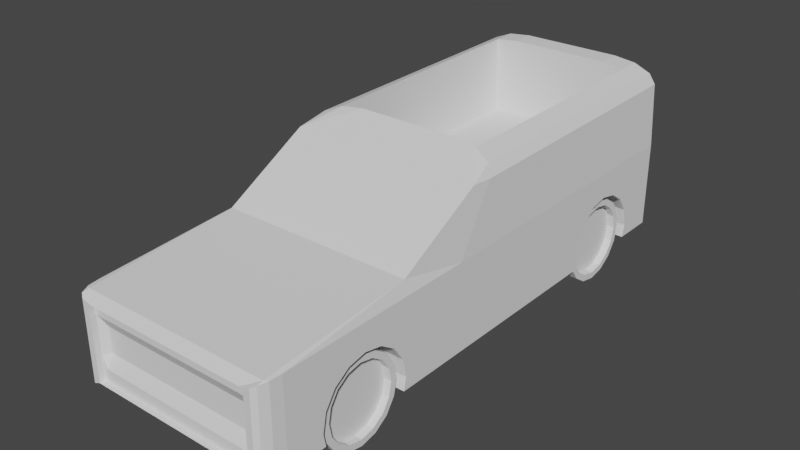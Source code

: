 # Source: car02.blend  (saved by Blender 3.1.7; exported with 4.5.12 LTS)
import bpy
from mathutils import Matrix  # noqa: F401  (used for matrix-valued properties, if any)

bpy.ops.wm.read_factory_settings(use_empty=True)
scene = bpy.context.scene
scene.name = 'Scene'

# ---- collections
col_collection = bpy.data.collections.new('Collection'); scene.collection.children.link(col_collection)

# ---- world
world_world = bpy.data.worlds.new('World'); scene.world = world_world
world_world.use_nodes = True; world_world.node_tree.nodes.clear()
_N = world_world.node_tree.nodes; _L = world_world.node_tree.links
n0 = _N.new('ShaderNodeOutputWorld'); n0.name = 'World Output'; n0.location = (300, 300)
n1 = _N.new('ShaderNodeBackground'); n1.name = 'Background'; n1.location = (10, 300)
n1.inputs[0].default_value = (0.05088, 0.05088, 0.05088, 1.0)
_L.new(n1.outputs[0], n0.inputs[0])
n0.is_active_output = True
world_world.color = (0.05088, 0.05088, 0.05088)
world_world.use_sun_shadow = False
world_world.sun_shadow_jitter_overblur = 0.0

# ---- meshes
me_cube_002 = bpy.data.meshes.new('Cube.002')
me_cube_002.from_pydata([(0.5984, 0.8533, -0.7094), (0.5984, -0.4228, -0.7094), (-1.0, 1.0, -1.0), (-0.6247, 0.8533, -0.7094), (-0.6247, -0.4228, -0.7094), (-1.0, 1.0, 1.0), (1.0, 1.0, -1.0), (1.0, 1.0, 1.0), (-0.8489, -1.0, -0.8489), (-0.8489, -1.0, 0.8489), (0.8489, -1.0, 0.8489), (0.8489, -1.0, -0.8489), (-1.0, 1.0, 0.6667), (-1.0, 1.0, 0.3333), (-1.0, 1.0, -2.98e-08), (-1.0, 1.0, -0.3333), (-1.0, 1.0, -0.6667), (1.0, 1.0, 0.6667), (0.5984, -0.7761, -0.7094), (1.0, 1.0, 0.3333), (0.5984, 0.5, -0.7094), (0.5984, -0.7627, -0.2869), (1.0, 1.0, -2.98e-08), (0.5984, -0.7244, 0.07123), (-0.6247, 0.5, -0.7094), (0.5984, 0.5135, -0.2869), (0.5984, -0.6671, 0.3105), (1.0, 1.0, -0.3333), (1.0, 1.0, -0.6667), (0.5984, -0.5995, 0.3946), (0.5984, 0.5518, 0.07123), (-0.6247, 0.5135, -0.2869), (-0.6247, -0.7761, -0.7094), (0.5984, -0.5319, 0.3105), (0.5984, 0.6091, 0.3105), (0.5984, -0.4746, 0.07123), (-0.8489, -1.0, -0.566), (-0.6247, 0.5518, 0.07123), (0.5984, -0.4363, -0.2869), (0.5984, 0.6767, 0.3946), (-0.6247, -0.7627, -0.2869), (-0.8489, -1.0, -0.283), (0.5984, 0.7443, 0.3105), (-0.8489, -1.0, 0.0), (-0.6247, 0.6091, 0.3105), (0.5984, 0.8016, 0.07123), (-0.8489, -1.0, 0.283), (-0.6247, -0.7244, 0.07123), (0.5984, 0.8399, -0.2869), (-0.6247, 0.6767, 0.3946), (-0.8489, -1.0, 0.566), (0.8489, -1.0, 0.566), (-0.6247, 0.7443, 0.3105), (-0.6247, -0.6671, 0.3105), (0.8489, -1.0, 0.283), (-0.6247, 0.8016, 0.07123), (0.8489, -1.0, 0.0), (-0.6247, 0.8399, -0.2869), (-0.6247, -0.5995, 0.3946), (0.8489, -1.0, -0.283), (0.8489, -1.0, -0.566), (-0.6247, -0.5319, 0.3105), (-0.8489, -0.9785, 0.566), (-0.6247, -0.4746, 0.07123), (-0.8489, -0.9785, 0.8489), (0.8489, -0.9785, -0.566), (0.8489, -0.9785, -0.8489), (-0.6247, -0.4363, -0.2869), (-0.8489, -0.9785, -0.8489), (0.8489, -0.9785, 0.8489), (-0.8489, -0.9785, -0.566), (-0.8489, -0.9785, -0.283), (-0.8489, -0.9785, 0.0), (-0.8489, -0.9785, 0.283), (0.8489, -0.9785, 0.566), (0.8489, -0.9785, 0.283), (0.8489, -0.9785, 0.0), (0.8489, -0.9785, -0.283), (-0.9445, 1.0, -1.0), (-0.9445, -0.9721, -1.0), (-0.9445, -0.9658, 1.0), (-0.8018, -1.0, -0.8489), (-0.8018, -1.0, 0.8489), (-0.9445, 1.0, -0.6667), (-0.9445, 1.0, -0.3333), (-0.9445, 1.0, -2.98e-08), (-0.9445, 1.0, 0.3333), (-0.9445, 1.0, 0.6667), (-0.8018, -0.9785, -0.8489), (-0.8018, -0.9785, 0.8489), (-0.8018, -0.9785, -0.566), (-0.8018, -0.9548, -0.283), (-0.8018, -0.9548, 0.0), (-0.8018, -0.9548, 0.283), (-0.8018, -0.9785, 0.566), (0.9585, -0.9721, -1.0), (0.8137, -1.0, -0.8489), (0.9585, 1.0, -0.6667), (0.9585, 1.0, -0.3333), (0.9585, 1.0, -2.98e-08), (0.9585, 1.0, 0.3333), (0.9585, 1.0, 0.6667), (0.8137, -0.9785, -0.8489), (0.9585, 1.0, -1.0), (0.9585, -0.9658, 1.0), (0.8137, -1.0, 0.8489), (0.8137, -0.9785, 0.8489), (0.8137, -0.9785, -0.566), (0.8137, -0.9548, -0.283), (0.8137, -0.9548, 0.0), (0.8137, -0.9548, 0.283), (0.8137, -0.9785, 0.566), (-1.0, -0.412, -1.0), (-1.0, -0.412, 1.0), (1.0, -0.412, -1.0), (1.0, -0.412, 1.0), (1.0, -0.412, -0.6667), (1.0, -0.412, -0.3333), (1.0, -0.412, -2.98e-08), (1.0, -0.412, 0.3333), (1.0, -0.412, 0.6667), (-1.0, -0.412, -0.6667), (-1.0, -0.412, -0.3333), (-1.0, -0.412, 1.228e-08), (-1.0, -0.412, 0.3333), (-1.0, -0.412, 0.6667), (-0.9445, -0.412, 1.288), (-0.9445, -0.412, -1.0), (0.9585, -0.412, 1.288), (0.9585, -0.412, -1.0), (-1.0, -0.164, 1.0), (1.0, -0.164, -1.0), (-1.0, -0.164, -0.6667), (-1.0, -0.164, -0.3333), (-1.0, -0.164, 4.888e-09), (-1.0, -0.164, 0.3333), (-1.0, -0.164, 0.6667), (-1.0, -0.164, -1.0), (1.0, -0.164, 1.0), (1.0, -0.164, -0.6667), (1.0, -0.164, -0.3333), (1.0, -0.164, -2.98e-08), (1.0, -0.164, 0.3333), (1.0, -0.164, 0.6667), (-0.9445, -0.164, -1.0), (0.9585, -0.164, -1.0), (-0.9576, 1.0, 2.466), (-0.4939, 1.0, 2.918), (-0.9445, 1.0, 2.468), (-0.8907, 1.0, 2.692), (-0.721, 1.0, 2.858), (0.5079, 1.0, 2.918), (0.9683, 1.0, 2.466), (0.9585, 1.0, 2.468), (0.7345, 1.0, 2.858), (0.903, 1.0, 2.692), (-0.4939, 0.03362, 2.831), (-0.9583, -0.01566, 2.375), (-0.9445, -0.09135, 2.398), (-0.7211, 0.02702, 2.77), (-0.891, 0.008978, 2.603), (0.9688, -0.01567, 2.374), (0.5079, 0.03362, 2.831), (0.9585, -0.09135, 2.398), (0.9033, 0.008973, 2.603), (0.7346, 0.02702, 2.77), (-1.0, 0.8977, 1.0), (1.0, 0.8977, -1.0), (-1.0, 0.8977, -0.6667), (-1.0, 0.8977, -0.3333), (-1.0, 0.8977, -2.675e-08), (-1.0, 0.8977, 0.3333), (-1.0, 0.8977, 0.6667), (-1.0, 0.8977, -1.0), (1.0, 0.8977, 1.0), (1.0, 0.8977, -0.6667), (1.0, 0.8977, -0.3333), (1.0, 0.8977, -2.98e-08), (1.0, 0.8977, 0.3333), (1.0, 0.8977, 0.6667), (-0.9445, 0.8977, -1.0), (0.9585, 0.8977, -1.0), (-0.9576, 0.9107, 2.458), (-0.8907, 0.9129, 2.684), (-0.721, 0.9145, 2.85), (-0.4939, 0.9151, 2.911), (0.5079, 0.9151, 2.911), (0.7345, 0.9145, 2.85), (0.903, 0.9129, 2.684), (0.9683, 0.9107, 2.458), (-0.494, -0.2507, 1.032), (-0.7211, 0.03117, 0.971), (0.7345, 0.03117, 0.971), (0.5079, -0.2507, 1.032), (0.5079, 0.9192, 1.112), (-0.721, 0.9186, 1.051), (-0.494, 0.9192, 1.112), (0.7345, 0.9186, 1.051), (-0.913, -1.0, -0.913), (-1.0, -0.913, -1.0), (-0.9445, -0.9776, -1.0), (-0.9565, -0.9883, -0.9565), (-0.9883, -0.9565, -0.9883), (-1.0, -0.913, 1.0), (-0.913, -1.0, 0.913), (-0.9445, -0.9658, 1.0), (-0.9883, -0.9565, 0.9883), (-0.9565, -0.9883, 0.9565), (1.0, -0.913, -1.0), (0.913, -1.0, -0.913), (0.9585, -0.9776, -1.0), (0.9883, -0.9565, -0.9883), (0.9565, -0.9883, -0.9565), (0.913, -1.0, 0.913), (1.0, -0.913, 1.0), (0.9585, -0.9658, 1.0), (0.9565, -0.9883, 0.9565), (0.9883, -0.9565, 0.9883), (-0.913, -1.0, -0.6086), (-1.0, -0.913, -0.6667), (-0.9565, -0.9883, -0.6377), (-0.9883, -0.9565, -0.6589), (-0.913, -1.0, -0.3043), (-1.0, -0.913, -0.3333), (-0.9565, -0.9883, -0.3188), (-0.9883, -0.9565, -0.3294), (-0.913, -1.0, 1.263e-08), (-1.0, -0.913, 2.721e-08), (-0.9565, -0.9883, 2.087e-08), (-0.9883, -0.9565, 2.621e-08), (-0.913, -1.0, 0.3043), (-1.0, -0.913, 0.3333), (-0.9565, -0.9883, 0.3188), (-0.9883, -0.9565, 0.3294), (-1.0, -0.913, 0.6667), (-0.913, -1.0, 0.6086), (-0.9883, -0.9565, 0.6589), (-0.9565, -0.9883, 0.6377), (0.913, -1.0, 0.6086), (1.0, -0.913, 0.6667), (0.9565, -0.9883, 0.6377), (0.9883, -0.9565, 0.6589), (0.913, -1.0, 0.3043), (1.0, -0.913, 0.3333), (0.9565, -0.9883, 0.3188), (0.9883, -0.9565, 0.3294), (0.913, -1.0, -1.263e-08), (1.0, -0.913, -2.98e-08), (0.9565, -0.9883, -2.122e-08), (0.9883, -0.9565, -2.75e-08), (0.913, -1.0, -0.3043), (1.0, -0.913, -0.3333), (0.9565, -0.9883, -0.3188), (0.9883, -0.9565, -0.3294), (1.0, -0.913, -0.6667), (0.913, -1.0, -0.6086), (0.9883, -0.9565, -0.6589), (0.9565, -0.9883, -0.6377), (-1.0, -0.6487, 0.3333), (-1.0, -0.5995, 0.3946), (-1.0, -0.5502, 0.3333), (-1.0, -0.6671, 0.3105), (-1.0, -0.5319, 0.3105), (-1.0, -0.732, 2.182e-08), (-1.0, -0.7244, 0.07123), (-1.0, -0.4669, 1.392e-08), (-1.0, -0.4746, 0.07123), (-1.0, -0.7641, -0.3333), (-1.0, -0.7627, -0.2869), (-1.0, -0.4348, -0.3333), (-1.0, -0.4363, -0.2869), (-1.0, -0.7669, -1.0), (-1.0, -0.4321, -1.0), (-0.9445, -0.7669, -1.0), (-0.9445, -0.4321, -1.0), (-1.0, -0.7748, -0.6667), (-1.0, -0.4242, -0.6667), (-0.6247, -0.4321, -1.0), (-0.6247, -0.7669, -1.0), (-1.0, -0.7761, -0.7094), (-1.0, -0.4228, -0.7094), (-0.9445, 0.5093, -1.0), (-0.9445, 0.8441, -1.0), (-1.0, 0.5093, -1.0), (-1.0, 0.8441, -1.0), (-0.6247, 0.8441, -1.0), (-0.6247, 0.5093, -1.0), (-1.0, 0.6274, 0.3333), (-1.0, 0.6767, 0.3946), (-1.0, 0.7259, 0.3333), (-1.0, 0.6091, 0.3105), (-1.0, 0.7443, 0.3105), (-1.0, 0.5441, -1.622e-08), (-1.0, 0.5518, 0.07123), (-1.0, 0.8092, -2.412e-08), (-1.0, 0.8016, 0.07123), (-1.0, 0.512, -0.3333), (-1.0, 0.5135, -0.2869), (-1.0, 0.8413, -0.3333), (-1.0, 0.8399, -0.2869), (-1.0, 0.5014, -0.6667), (-1.0, 0.8519, -0.6667), (-1.0, 0.5, -0.7094), (-1.0, 0.8533, -0.7094), (1.0, 0.5093, -1.0), (1.0, 0.8441, -1.0), (0.9585, 0.5093, -1.0), (0.9585, 0.8441, -1.0), (1.0, 0.5, -0.7094), (1.0, 0.5014, -0.6667), (1.0, 0.8533, -0.7094), (1.0, 0.8519, -0.6667), (1.0, 0.512, -0.3333), (1.0, 0.8413, -0.3333), (1.0, 0.8092, -2.98e-08), (1.0, 0.5441, -2.98e-08), (1.0, 0.8399, -0.2869), (1.0, 0.5135, -0.2869), (1.0, 0.6274, 0.3333), (1.0, 0.6091, 0.3105), (1.0, 0.8016, 0.07123), (1.0, 0.7443, 0.3105), (1.0, 0.7259, 0.3333), (1.0, 0.5518, 0.07123), (1.0, 0.6767, 0.3946), (0.5984, 0.5093, -1.0), (0.5984, 0.8441, -1.0), (1.0, -0.7761, -0.7094), (1.0, -0.7748, -0.6667), (1.0, -0.4228, -0.7094), (1.0, -0.4242, -0.6667), (1.0, -0.4321, -1.0), (1.0, -0.7669, -1.0), (0.9585, -0.7669, -1.0), (0.9585, -0.4321, -1.0), (1.0, -0.7641, -0.3333), (1.0, -0.4348, -0.3333), (1.0, -0.4669, -2.98e-08), (1.0, -0.732, -2.98e-08), (1.0, -0.4363, -0.2869), (1.0, -0.7627, -0.2869), (1.0, -0.6487, 0.3333), (1.0, -0.6671, 0.3105), (1.0, -0.4746, 0.07123), (1.0, -0.5319, 0.3105), (1.0, -0.5502, 0.3333), (1.0, -0.7244, 0.07123), (1.0, -0.5995, 0.3946), (0.5984, -0.7669, -1.0), (0.5984, -0.4321, -1.0)], [], [(172, 166, 5, 12), (130, 113, 126, 158, 157), (213, 215, 104, 105, 10), (234, 203, 113, 125), (209, 11, 96, 95, 210), (204, 9, 82, 80, 205), (56, 54, 75, 76), (115, 128, 104, 215, 214), (114, 116, 330, 329, 331), (254, 208, 332, 327, 328), (120, 115, 214, 239), (334, 129, 114, 331), (208, 210, 95, 333, 332), (330, 116, 117, 336), (251, 254, 328, 335), (247, 251, 335, 340, 338), (336, 117, 118, 337, 339), (342, 341, 243, 247, 338, 346), (337, 118, 119, 345, 344, 343), (54, 51, 74, 75), (51, 10, 69, 74), (82, 9, 64, 89), (50, 46, 73, 62), (96, 11, 66, 102), (203, 80, 126, 113), (345, 119, 120, 239, 243, 341, 347), (259, 258, 231, 234, 125, 124, 260), (262, 260, 124, 123, 265, 266), (264, 263, 227, 231, 258, 261), (270, 265, 123, 122, 269), (268, 267, 223, 227, 263), (209, 255, 60, 11), (255, 250, 59, 60), (250, 246, 56, 59), (246, 242, 54, 56), (242, 238, 51, 54), (103, 97, 28, 6), (97, 98, 27, 28), (98, 99, 22, 27), (99, 100, 19, 22), (100, 101, 17, 19), (173, 168, 16, 2), (168, 169, 15, 16), (169, 170, 14, 15), (170, 171, 13, 14), (171, 172, 12, 13), (94, 89, 64, 62), (88, 90, 70, 68), (90, 91, 71, 70), (91, 92, 72, 71), (92, 93, 73, 72), (93, 94, 62, 73), (36, 8, 68, 70), (59, 56, 76, 77), (41, 36, 70, 71), (60, 59, 77, 65), (9, 50, 62, 64), (43, 41, 71, 72), (11, 60, 65, 66), (46, 43, 72, 73), (110, 111, 94, 93), (109, 110, 93, 92), (108, 109, 92, 91), (107, 108, 91, 90), (102, 107, 90, 88), (111, 106, 89, 94), (13, 12, 87, 86), (14, 13, 86, 85), (15, 14, 85, 84), (16, 15, 84, 83), (2, 16, 83, 78), (8, 81, 88, 68), (105, 82, 89, 106), (104, 80, 82, 105), (272, 112, 127, 274), (273, 79, 200, 199, 271), (128, 126, 80, 104), (218, 198, 8, 36), (153, 101, 87, 148, 147, 151), (238, 213, 10, 51), (269, 122, 121, 276), (219, 223, 267, 275), (10, 105, 106, 69), (74, 69, 106, 111), (66, 65, 107, 102), (65, 77, 108, 107), (77, 76, 109, 108), (76, 75, 110, 109), (75, 74, 111, 110), (86, 87, 101, 100), (85, 86, 100, 99), (84, 85, 99, 98), (83, 84, 98, 97), (78, 83, 97, 103), (81, 96, 102, 88), (79, 95, 96, 81), (95, 79, 273, 278, 277, 274, 127, 129, 334, 349, 348, 333), (185, 184, 195, 196), (144, 145, 129, 127), (137, 144, 127, 112), (163, 128, 115, 138, 161), (235, 230, 46, 50), (230, 226, 43, 46), (226, 222, 41, 43), (222, 218, 36, 41), (198, 200, 79, 81, 8), (142, 143, 120, 119), (141, 142, 119, 118), (140, 141, 118, 117), (139, 140, 117, 116), (131, 139, 116, 114), (163, 162, 156, 158, 126, 128), (145, 131, 114, 129), (143, 138, 115, 120), (204, 235, 50, 9), (179, 174, 138, 143), (307, 181, 167, 305), (131, 145, 306, 304), (148, 87, 12, 5, 146), (305, 167, 175, 311, 310), (309, 139, 131, 304, 308), (311, 175, 176, 313), (140, 139, 309, 312), (316, 313, 176, 177, 314), (315, 141, 140, 312, 317), (320, 314, 177, 178, 322, 321), (319, 318, 142, 141, 315, 323), (324, 322, 178, 179, 143, 142, 318), (174, 189, 161, 138), (144, 137, 283, 281), (284, 173, 180, 282), (152, 7, 17, 101, 153), (285, 282, 180, 181, 307, 326, 325, 306, 145, 144, 281, 286), (124, 125, 136, 135), (123, 124, 135, 134), (122, 123, 134, 133), (121, 122, 133, 132), (112, 121, 132, 137), (125, 113, 130, 136), (146, 149, 148), (149, 150, 148), (150, 147, 148), (151, 154, 153), (154, 155, 153), (155, 152, 153), (156, 159, 158), (159, 160, 158), (160, 157, 158), (161, 164, 163), (164, 165, 163), (165, 162, 163), (182, 157, 160, 183), (183, 160, 159, 184), (186, 185, 196, 194), (165, 187, 197, 192), (187, 165, 164, 188), (188, 164, 161, 189), (182, 166, 130, 157), (146, 5, 166, 182), (155, 188, 189, 152), (154, 187, 188, 155), (151, 186, 187, 154), (150, 184, 185, 147), (149, 183, 184, 150), (146, 182, 183, 149), (78, 103, 181, 180), (2, 78, 180, 173), (7, 152, 189, 174), (19, 17, 179, 178), (22, 19, 178, 177), (27, 22, 177, 176), (28, 27, 176, 175), (6, 28, 175, 167), (103, 6, 167, 181), (17, 7, 174, 179), (151, 147, 185, 186), (288, 287, 135, 136, 172, 171, 289), (291, 289, 171, 170, 294, 295), (293, 292, 134, 135, 287, 290), (299, 294, 170, 169, 298), (297, 296, 133, 134, 292), (298, 169, 168, 301), (132, 133, 296, 300), (303, 301, 168, 173, 284), (302, 283, 137, 132, 300), (136, 130, 166, 172), (194, 196, 190, 193), (195, 191, 190, 196), (194, 193, 192, 197), (156, 162, 193, 190), (159, 156, 190, 191), (162, 165, 192, 193), (184, 159, 191, 195), (187, 186, 194, 197), (198, 201, 200), (201, 202, 200), (202, 199, 200), (203, 206, 205), (206, 207, 205), (207, 204, 205), (208, 211, 210), (211, 212, 210), (212, 209, 210), (213, 216, 215), (216, 217, 215), (217, 214, 215), (235, 204, 207, 237), (237, 207, 206, 236), (236, 206, 203, 234), (255, 209, 212, 257), (257, 212, 211, 256), (256, 211, 208, 254), (198, 218, 220, 201), (201, 220, 221, 202), (202, 221, 219, 199), (218, 222, 224, 220), (220, 224, 225, 221), (221, 225, 223, 219), (222, 226, 228, 224), (224, 228, 229, 225), (225, 229, 227, 223), (226, 230, 232, 228), (228, 232, 233, 229), (229, 233, 231, 227), (230, 235, 237, 232), (232, 237, 236, 233), (233, 236, 234, 231), (213, 238, 240, 216), (216, 240, 241, 217), (217, 241, 239, 214), (238, 242, 244, 240), (240, 244, 245, 241), (241, 245, 243, 239), (242, 246, 248, 244), (244, 248, 249, 245), (245, 249, 247, 243), (246, 250, 252, 248), (248, 252, 253, 249), (249, 253, 251, 247), (250, 255, 257, 252), (252, 257, 256, 253), (253, 256, 254, 251), (280, 276, 121, 112, 272), (279, 271, 199, 219, 275), (280, 272, 274, 277, 4), (271, 279, 32, 278, 273), (40, 32, 279, 275, 267, 268), (264, 47, 40, 268, 263), (261, 53, 47, 264), (259, 58, 53, 261, 258), (260, 262, 61, 58, 259), (63, 61, 262, 266), (277, 278, 32, 40, 47, 53, 58, 61, 63, 67, 4), (265, 270, 67, 63, 266), (276, 280, 4, 67, 270, 269), (282, 285, 3, 303, 284), (283, 302, 24, 286, 281), (296, 297, 31, 24, 302, 300), (292, 293, 37, 31, 297), (290, 44, 37, 293), (49, 44, 290, 287, 288), (289, 291, 52, 49, 288), (295, 55, 52, 291), (55, 57, 3, 285, 286, 24, 31, 37, 44, 49, 52), (294, 299, 57, 55, 295), (301, 303, 3, 57, 299, 298), (307, 305, 310, 0, 326), (308, 304, 306, 325, 20), (308, 20, 25, 317, 312, 309), (317, 25, 30, 323, 315), (30, 34, 319, 323), (319, 34, 39, 324, 318), (324, 39, 42, 321, 322), (42, 45, 320, 321), (314, 320, 45, 48, 316), (313, 316, 48, 0, 310, 311), (39, 34, 30, 25, 20, 325, 326, 0, 48, 45, 42), (331, 329, 1, 349, 334), (18, 327, 332, 333, 348), (18, 21, 340, 335, 328, 327), (21, 23, 346, 338, 340), (23, 26, 342, 346), (26, 29, 347, 341, 342), (29, 33, 344, 345, 347), (33, 35, 343, 344), (343, 35, 38, 339, 337), (339, 38, 1, 329, 330, 336), (26, 23, 21, 18, 348, 349, 1, 38, 35, 33, 29)])
_uv = me_cube_002.uv_layers.new(name='UVMap')
_uv.uv.foreach_set('vector', [0.5833, 0.2372, 0.625, 0.2372, 0.625, 0.25, 0.5833, 0.25, 0.875, 0.6455, 0.875, 0.6765, 0.8681, 0.6765, 0.8681, 0.6542, 0.8698, 0.6455, 0.625, 0.75, 0.6302, 0.75, 0.6302, 0.75, 0.6302, 0.75, 0.625, 0.75, 0.5833, 0.01088, 0.625, 0.01088, 0.625, 0.0735, 0.5833, 0.0735, 0.375, 0.75, 0.375, 0.75, 0.3698, 0.75, 0.3698, 0.75, 0.3698, 0.75, 0.875, 0.75, 0.875, 0.75, 0.8681, 0.75, 0.8681, 0.75, 0.8681, 0.75, 0.5, 0.75, 0.5417, 0.75, 0.5417, 0.75, 0.5, 0.75, 0.625, 0.6765, 0.6302, 0.6765, 0.6302, 0.75, 0.6302, 0.75, 0.625, 0.7391, 0.375, 0.6765, 0.4167, 0.6765, 0.4167, 0.678, 0.4113, 0.6779, 0.375, 0.679, 0.4167, 0.7391, 0.375, 0.7391, 0.375, 0.7209, 0.4113, 0.722, 0.4167, 0.7218, 0.5833, 0.6765, 0.625, 0.6765, 0.625, 0.7391, 0.5833, 0.7391, 0.3698, 0.6791, 0.3698, 0.6765, 0.375, 0.6765, 0.375, 0.679, 0.375, 0.7391, 0.3698, 0.75, 0.3698, 0.75, 0.3698, 0.7231, 0.375, 0.7209, 0.4167, 0.678, 0.4167, 0.6765, 0.4583, 0.6765, 0.4583, 0.6793, 0.4583, 0.7391, 0.4167, 0.7391, 0.4167, 0.7218, 0.4583, 0.7205, 0.5, 0.7391, 0.4583, 0.7391, 0.4583, 0.7205, 0.4641, 0.7203, 0.5, 0.7165, 0.4583, 0.6793, 0.4583, 0.6765, 0.5, 0.6765, 0.5, 0.6834, 0.4641, 0.6795, 0.5388, 0.7084, 0.5417, 0.7061, 0.5417, 0.7391, 0.5, 0.7391, 0.5, 0.7165, 0.5089, 0.7155, 0.5, 0.6834, 0.5, 0.6765, 0.5417, 0.6765, 0.5417, 0.6938, 0.5388, 0.6915, 0.5089, 0.6843, 0.5417, 0.75, 0.5833, 0.75, 0.5833, 0.75, 0.5417, 0.75, 0.5833, 0.75, 0.625, 0.75, 0.625, 0.75, 0.5833, 0.75, 0.8681, 0.75, 0.875, 0.75, 0.875, 0.75, 0.8681, 0.75, 0.5833, 0.0, 0.5417, 0.0, 0.5417, 0.0, 0.5833, 0.0, 0.3698, 0.75, 0.375, 0.75, 0.375, 0.75, 0.3698, 0.75, 0.875, 0.7391, 0.8681, 0.75, 0.8681, 0.6765, 0.875, 0.6765, 0.5417, 0.6938, 0.5417, 0.6765, 0.5833, 0.6765, 0.5833, 0.7391, 0.5417, 0.7391, 0.5417, 0.7061, 0.5493, 0.6999, 0.5493, 0.05007, 0.5417, 0.04391, 0.5417, 0.01088, 0.5833, 0.01088, 0.5833, 0.0735, 0.5417, 0.0735, 0.5417, 0.05622, 0.5388, 0.05852, 0.5417, 0.05622, 0.5417, 0.0735, 0.5, 0.0735, 0.5, 0.06663, 0.5089, 0.06568, 0.5089, 0.03445, 0.5, 0.0335, 0.5, 0.01088, 0.5417, 0.01088, 0.5417, 0.04391, 0.5388, 0.04162, 0.4641, 0.07047, 0.5, 0.06663, 0.5, 0.0735, 0.4583, 0.0735, 0.4583, 0.07065, 0.4641, 0.02967, 0.4583, 0.02948, 0.4583, 0.01088, 0.5, 0.01088, 0.5, 0.0335, 0.375, 0.75, 0.4167, 0.75, 0.4167, 0.75, 0.375, 0.75, 0.4167, 0.75, 0.4583, 0.75, 0.4583, 0.75, 0.4167, 0.75, 0.4583, 0.75, 0.5, 0.75, 0.5, 0.75, 0.4583, 0.75, 0.5, 0.75, 0.5417, 0.75, 0.5417, 0.75, 0.5, 0.75, 0.5417, 0.75, 0.5833, 0.75, 0.5833, 0.75, 0.5417, 0.75, 0.375, 0.4948, 0.4167, 0.4948, 0.4167, 0.5, 0.375, 0.5, 0.4167, 0.4948, 0.4583, 0.4948, 0.4583, 0.5, 0.4167, 0.5, 0.4583, 0.4948, 0.5, 0.4948, 0.5, 0.5, 0.4583, 0.5, 0.5, 0.4948, 0.5417, 0.4948, 0.5417, 0.5, 0.5, 0.5, 0.5417, 0.4948, 0.5833, 0.4948, 0.5833, 0.5, 0.5417, 0.5, 0.375, 0.2372, 0.4167, 0.2372, 0.4167, 0.25, 0.375, 0.25, 0.4167, 0.2372, 0.4583, 0.2372, 0.4583, 0.25, 0.4167, 0.25, 0.4583, 0.2372, 0.5, 0.2372, 0.5, 0.25, 0.4583, 0.25, 0.5, 0.2372, 0.5417, 0.2372, 0.5417, 0.25, 0.5, 0.25, 0.5417, 0.2372, 0.5833, 0.2372, 0.5833, 0.25, 0.5417, 0.25, 0.5833, 0.9931, 0.625, 0.9931, 0.625, 1.0, 0.5833, 1.0, 0.375, 0.9931, 0.4167, 0.9931, 0.4167, 1.0, 0.375, 1.0, 0.4167, 0.9931, 0.4583, 0.9931, 0.4583, 1.0, 0.4167, 1.0, 0.4583, 0.9931, 0.5, 0.9931, 0.5, 1.0, 0.4583, 1.0, 0.5, 0.9931, 0.5417, 0.9931, 0.5417, 1.0, 0.5, 1.0, 0.5417, 0.9931, 0.5833, 0.9931, 0.5833, 1.0, 0.5417, 1.0, 0.4167, 0.0, 0.375, 0.0, 0.375, 0.0, 0.4167, 0.0, 0.4583, 0.75, 0.5, 0.75, 0.5, 0.75, 0.4583, 0.75, 0.4583, 0.0, 0.4167, 0.0, 0.4167, 0.0, 0.4583, 0.0, 0.4167, 0.75, 0.4583, 0.75, 0.4583, 0.75, 0.4167, 0.75, 0.625, 0.0, 0.5833, 0.0, 0.5833, 0.0, 0.625, 0.0, 0.5, 0.0, 0.4583, 0.0, 0.4583, 0.0, 0.5, 0.0, 0.375, 0.75, 0.4167, 0.75, 0.4167, 0.75, 0.375, 0.75, 0.5417, 0.0, 0.5, 0.0, 0.5, 0.0, 0.5417, 0.0, 0.5417, 0.7552, 0.5833, 0.7552, 0.5833, 0.9931, 0.5417, 0.9931, 0.5, 0.7552, 0.5417, 0.7552, 0.5417, 0.9931, 0.5, 0.9931, 0.4583, 0.7552, 0.5, 0.7552, 0.5, 0.9931, 0.4583, 0.9931, 0.4167, 0.7552, 0.4583, 0.7552, 0.4583, 0.9931, 0.4167, 0.9931, 0.375, 0.7552, 0.4167, 0.7552, 0.4167, 0.9931, 0.375, 0.9931, 0.5833, 0.7552, 0.625, 0.7552, 0.625, 0.9931, 0.5833, 0.9931, 0.5417, 0.25, 0.5833, 0.25, 0.5833, 0.2569, 0.5417, 0.2569, 0.5, 0.25, 0.5417, 0.25, 0.5417, 0.2569, 0.5, 0.2569, 0.4583, 0.25, 0.5, 0.25, 0.5, 0.2569, 0.4583, 0.2569, 0.4167, 0.25, 0.4583, 0.25, 0.4583, 0.2569, 0.4167, 0.2569, 0.375, 0.25, 0.4167, 0.25, 0.4167, 0.2569, 0.375, 0.2569, 0.125, 0.75, 0.1319, 0.75, 0.1319, 0.75, 0.125, 0.75, 0.6302, 0.75, 0.8681, 0.75, 0.8681, 0.75, 0.6302, 0.75, 0.6302, 0.75, 0.8681, 0.75, 0.8681, 0.75, 0.6302, 0.75, 0.125, 0.679, 0.125, 0.6765, 0.1319, 0.6765, 0.1319, 0.6791, 0.1319, 0.7231, 0.1319, 0.75, 0.1319, 0.75, 0.125, 0.7391, 0.125, 0.7209, 0.6302, 0.6765, 0.8681, 0.6765, 0.8681, 0.75, 0.6302, 0.75, 0.4167, 0.0, 0.375, 0.0, 0.375, 0.0, 0.4167, 0.0, 0.6167, 0.4948, 0.5833, 0.4948, 0.5833, 0.2569, 0.6167, 0.2569, 0.625, 0.3133, 0.625, 0.4385, 0.5833, 0.75, 0.625, 0.75, 0.625, 0.75, 0.5833, 0.75, 0.4583, 0.07065, 0.4583, 0.0735, 0.4167, 0.0735, 0.4167, 0.07198, 0.4167, 0.01088, 0.4583, 0.01088, 0.4583, 0.02948, 0.4167, 0.02816, 0.625, 0.75, 0.6302, 0.75, 0.6302, 0.75, 0.625, 0.75, 0.5833, 0.75, 0.625, 0.75, 0.625, 0.7552, 0.5833, 0.7552, 0.375, 0.75, 0.4167, 0.75, 0.4167, 0.7552, 0.375, 0.7552, 0.4167, 0.75, 0.4583, 0.75, 0.4583, 0.7552, 0.4167, 0.7552, 0.4583, 0.75, 0.5, 0.75, 0.5, 0.7552, 0.4583, 0.7552, 0.5, 0.75, 0.5417, 0.75, 0.5417, 0.7552, 0.5, 0.7552, 0.5417, 0.75, 0.5833, 0.75, 0.5833, 0.7552, 0.5417, 0.7552, 0.5417, 0.2569, 0.5833, 0.2569, 0.5833, 0.4948, 0.5417, 0.4948, 0.5, 0.2569, 0.5417, 0.2569, 0.5417, 0.4948, 0.5, 0.4948, 0.4583, 0.2569, 0.5, 0.2569, 0.5, 0.4948, 0.4583, 0.4948, 0.4167, 0.2569, 0.4583, 0.2569, 0.4583, 0.4948, 0.4167, 0.4948, 0.375, 0.2569, 0.4167, 0.2569, 0.4167, 0.4948, 0.375, 0.4948, 0.1319, 0.75, 0.3698, 0.75, 0.3698, 0.75, 0.1319, 0.75, 0.1319, 0.75, 0.3698, 0.75, 0.3698, 0.75, 0.1319, 0.75, 0.3698, 0.75, 0.1319, 0.75, 0.1319, 0.7231, 0.1719, 0.7231, 0.1719, 0.6791, 0.1319, 0.6791, 0.1319, 0.6765, 0.3698, 0.6765, 0.3698, 0.6791, 0.3248, 0.6791, 0.3248, 0.7231, 0.3698, 0.7231, 0.8117, 0.5128, 0.8401, 0.5137, 0.8401, 0.5137, 0.8117, 0.5128, 0.1319, 0.6455, 0.3698, 0.6455, 0.3698, 0.6765, 0.1319, 0.6765, 0.125, 0.6455, 0.1319, 0.6455, 0.1319, 0.6765, 0.125, 0.6765, 0.6302, 0.6542, 0.6302, 0.6765, 0.625, 0.6765, 0.625, 0.6455, 0.6289, 0.6455, 0.5833, 0.0, 0.5417, 0.0, 0.5417, 0.0, 0.5833, 0.0, 0.5417, 0.0, 0.5, 0.0, 0.5, 0.0, 0.5417, 0.0, 0.5, 0.0, 0.4583, 0.0, 0.4583, 0.0, 0.5, 0.0, 0.4583, 0.0, 0.4167, 0.0, 0.4167, 0.0, 0.4583, 0.0, 0.125, 0.75, 0.1319, 0.75, 0.1319, 0.75, 0.1319, 0.75, 0.125, 0.75, 0.5417, 0.6455, 0.5833, 0.6455, 0.5833, 0.6765, 0.5417, 0.6765, 0.5, 0.6455, 0.5417, 0.6455, 0.5417, 0.6765, 0.5, 0.6765, 0.4583, 0.6455, 0.5, 0.6455, 0.5, 0.6765, 0.4583, 0.6765, 0.4167, 0.6455, 0.4583, 0.6455, 0.4583, 0.6765, 0.4167, 0.6765, 0.375, 0.6455, 0.4167, 0.6455, 0.4167, 0.6765, 0.375, 0.6765, 0.6302, 0.6542, 0.6865, 0.6455, 0.8117, 0.6455, 0.8681, 0.6542, 0.8681, 0.6765, 0.6302, 0.6765, 0.3698, 0.6455, 0.375, 0.6455, 0.375, 0.6765, 0.3698, 0.6765, 0.5833, 0.6455, 0.625, 0.6455, 0.625, 0.6765, 0.5833, 0.6765, 0.625, 0.0, 0.5833, 0.0, 0.5833, 0.0, 0.625, 0.0, 0.5833, 0.5128, 0.625, 0.5128, 0.625, 0.6455, 0.5833, 0.6455, 0.3698, 0.5195, 0.3698, 0.5128, 0.375, 0.5128, 0.375, 0.5195, 0.375, 0.6455, 0.3698, 0.6455, 0.3698, 0.5613, 0.375, 0.5613, 0.6167, 0.2569, 0.5833, 0.2569, 0.5833, 0.25, 0.625, 0.25, 0.625, 0.2553, 0.375, 0.5195, 0.375, 0.5128, 0.4167, 0.5128, 0.4167, 0.5185, 0.4113, 0.5183, 0.4167, 0.5623, 0.4167, 0.6455, 0.375, 0.6455, 0.375, 0.5613, 0.4113, 0.5625, 0.4167, 0.5185, 0.4167, 0.5128, 0.4583, 0.5128, 0.4583, 0.5198, 0.4583, 0.6455, 0.4167, 0.6455, 0.4167, 0.5623, 0.4583, 0.561, 0.4641, 0.52, 0.4583, 0.5198, 0.4583, 0.5128, 0.5, 0.5128, 0.5, 0.5239, 0.5, 0.557, 0.5, 0.6455, 0.4583, 0.6455, 0.4583, 0.561, 0.4641, 0.5608, 0.5089, 0.5248, 0.5, 0.5239, 0.5, 0.5128, 0.5417, 0.5128, 0.5417, 0.5343, 0.5388, 0.532, 0.5388, 0.5489, 0.5417, 0.5466, 0.5417, 0.6455, 0.5, 0.6455, 0.5, 0.557, 0.5089, 0.556, 0.5493, 0.5404, 0.5417, 0.5343, 0.5417, 0.5128, 0.5833, 0.5128, 0.5833, 0.6455, 0.5417, 0.6455, 0.5417, 0.5466, 0.625, 0.5128, 0.629, 0.5128, 0.6289, 0.6455, 0.625, 0.6455, 0.1319, 0.6455, 0.125, 0.6455, 0.125, 0.5613, 0.1319, 0.5613, 0.125, 0.5195, 0.125, 0.5128, 0.1319, 0.5128, 0.1319, 0.5195, 0.625, 0.496, 0.625, 0.5, 0.5833, 0.5, 0.5833, 0.4948, 0.6167, 0.4948, 0.1719, 0.5195, 0.1319, 0.5195, 0.1319, 0.5128, 0.3698, 0.5128, 0.3698, 0.5195, 0.3248, 0.5195, 0.3248, 0.5613, 0.3698, 0.5613, 0.3698, 0.6455, 0.1319, 0.6455, 0.1319, 0.5613, 0.1719, 0.5613, 0.5417, 0.0735, 0.5833, 0.0735, 0.5833, 0.1045, 0.5417, 0.1045, 0.5, 0.0735, 0.5417, 0.0735, 0.5417, 0.1045, 0.5, 0.1045, 0.4583, 0.0735, 0.5, 0.0735, 0.5, 0.1045, 0.4583, 0.1045, 0.4167, 0.0735, 0.4583, 0.0735, 0.4583, 0.1045, 0.4167, 0.1045, 0.375, 0.0735, 0.4167, 0.0735, 0.4167, 0.1045, 0.375, 0.1045, 0.5833, 0.0735, 0.625, 0.0735, 0.625, 0.1045, 0.5833, 0.1045, 0.625, 0.2553, 0.6208, 0.2569, 0.6167, 0.2569, 0.6208, 0.2569, 0.6239, 0.2569, 0.6167, 0.2569, 0.6239, 0.2569, 0.625, 0.2569, 0.6167, 0.2569, 0.625, 0.4385, 0.625, 0.4668, 0.6167, 0.4948, 0.625, 0.4668, 0.6208, 0.4948, 0.6167, 0.4948, 0.6208, 0.4948, 0.6166, 0.4948, 0.6167, 0.4948, 0.8117, 0.6455, 0.8401, 0.6473, 0.8681, 0.6542, 0.8401, 0.6473, 0.8614, 0.6523, 0.8681, 0.6542, 0.8614, 0.6523, 0.8698, 0.659, 0.8681, 0.6542, 0.6289, 0.6455, 0.6295, 0.6455, 0.6302, 0.6542, 0.6295, 0.6455, 0.63, 0.6456, 0.6302, 0.6542, 0.63, 0.6456, 0.6302, 0.6456, 0.6302, 0.6542, 0.8697, 0.5128, 0.8698, 0.6455, 0.8689, 0.6455, 0.8689, 0.5128, 0.8689, 0.5128, 0.8689, 0.6455, 0.8401, 0.6473, 0.8401, 0.5137, 0.6865, 0.5128, 0.8117, 0.5128, 0.8117, 0.5128, 0.6865, 0.5128, 0.6582, 0.6473, 0.6582, 0.5137, 0.6582, 0.5137, 0.6582, 0.6473, 0.6582, 0.5137, 0.6582, 0.6473, 0.6295, 0.6455, 0.6296, 0.5128, 0.6296, 0.5128, 0.6295, 0.6455, 0.6289, 0.6455, 0.629, 0.5128, 0.8697, 0.5128, 0.875, 0.5128, 0.875, 0.6455, 0.8698, 0.6455, 0.8697, 0.5, 0.875, 0.5, 0.875, 0.5128, 0.8697, 0.5128, 0.6296, 0.5, 0.6296, 0.5128, 0.629, 0.5128, 0.629, 0.5, 0.6582, 0.5008, 0.6582, 0.5137, 0.6296, 0.5128, 0.6296, 0.5, 0.6865, 0.5, 0.6865, 0.5128, 0.6582, 0.5137, 0.6582, 0.5008, 0.8401, 0.5008, 0.8401, 0.5137, 0.8117, 0.5128, 0.8117, 0.5, 0.8689, 0.5, 0.8689, 0.5128, 0.8401, 0.5137, 0.8401, 0.5008, 0.8697, 0.5, 0.8697, 0.5128, 0.8689, 0.5128, 0.8689, 0.5, 0.1319, 0.5, 0.3698, 0.5, 0.3698, 0.5128, 0.1319, 0.5128, 0.125, 0.5, 0.1319, 0.5, 0.1319, 0.5128, 0.125, 0.5128, 0.625, 0.5, 0.629, 0.5, 0.629, 0.5128, 0.625, 0.5128, 0.5417, 0.5, 0.5833, 0.5, 0.5833, 0.5128, 0.5417, 0.5128, 0.5, 0.5, 0.5417, 0.5, 0.5417, 0.5128, 0.5, 0.5128, 0.4583, 0.5, 0.5, 0.5, 0.5, 0.5128, 0.4583, 0.5128, 0.4167, 0.5, 0.4583, 0.5, 0.4583, 0.5128, 0.4167, 0.5128, 0.375, 0.5, 0.4167, 0.5, 0.4167, 0.5128, 0.375, 0.5128, 0.3698, 0.5, 0.375, 0.5, 0.375, 0.5128, 0.3698, 0.5128, 0.5833, 0.5, 0.625, 0.5, 0.625, 0.5128, 0.5833, 0.5128, 0.6865, 0.5, 0.8117, 0.5, 0.8117, 0.5128, 0.6865, 0.5128, 0.5493, 0.2096, 0.5417, 0.2034, 0.5417, 0.1045, 0.5833, 0.1045, 0.5833, 0.2372, 0.5417, 0.2372, 0.5417, 0.2157, 0.5388, 0.218, 0.5417, 0.2157, 0.5417, 0.2372, 0.5, 0.2372, 0.5, 0.2261, 0.5089, 0.2252, 0.5089, 0.194, 0.5, 0.193, 0.5, 0.1045, 0.5417, 0.1045, 0.5417, 0.2034, 0.5388, 0.2011, 0.4641, 0.23, 0.5, 0.2261, 0.5, 0.2372, 0.4583, 0.2372, 0.4583, 0.2302, 0.4641, 0.1892, 0.4583, 0.189, 0.4583, 0.1045, 0.5, 0.1045, 0.5, 0.193, 0.4583, 0.2302, 0.4583, 0.2372, 0.4167, 0.2372, 0.4167, 0.2315, 0.4167, 0.1045, 0.4583, 0.1045, 0.4583, 0.189, 0.4167, 0.1877, 0.4113, 0.2317, 0.4167, 0.2315, 0.4167, 0.2372, 0.375, 0.2372, 0.375, 0.2305, 0.4113, 0.1875, 0.375, 0.1887, 0.375, 0.1045, 0.4167, 0.1045, 0.4167, 0.1877, 0.5833, 0.1045, 0.625, 0.1045, 0.625, 0.2372, 0.5833, 0.2372, 0.6865, 0.5128, 0.8117, 0.5128, 0.8117, 0.6455, 0.6865, 0.6455, 0.8401, 0.5137, 0.8401, 0.6473, 0.8117, 0.6455, 0.8117, 0.5128, 0.6865, 0.5128, 0.6865, 0.6455, 0.6582, 0.6473, 0.6582, 0.5137, 0.8117, 0.6455, 0.6865, 0.6455, 0.6865, 0.6455, 0.8117, 0.6455, 0.8401, 0.6473, 0.8117, 0.6455, 0.8117, 0.6455, 0.8401, 0.6473, 0.6302, 0.6456, 0.63, 0.6456, 0.63, 0.6456, 0.6302, 0.6456, 0.8401, 0.5137, 0.8401, 0.6473, 0.8401, 0.6473, 0.8401, 0.5137, 0.6582, 0.5137, 0.6865, 0.5128, 0.6865, 0.5128, 0.6582, 0.5137, 0.125, 0.75, 0.125, 0.75, 0.1319, 0.75, 0.125, 0.75, 0.125, 0.75, 0.1319, 0.75, 0.125, 0.75, 0.125, 0.75, 0.1319, 0.75, 0.625, 0.01088, 0.625, 0.005439, 0.625, 0.004271, 0.625, 0.005439, 0.6196, 0.0, 0.625, 0.004271, 0.6196, 0.0, 0.6141, 0.0, 0.625, 0.004271, 0.375, 0.7391, 0.3765, 0.7446, 0.3698, 0.75, 0.3765, 0.7446, 0.3804, 0.7485, 0.3698, 0.75, 0.3804, 0.7485, 0.3859, 0.75, 0.3698, 0.75, 0.625, 0.75, 0.625, 0.75, 0.6302, 0.75, 0.625, 0.75, 0.625, 0.75, 0.6302, 0.75, 0.625, 0.75, 0.625, 0.75, 0.6302, 0.75, 0.5833, 0.0, 0.625, 0.0, 0.625, 0.0, 0.5833, 0.0, 0.5833, 0.0, 0.625, 0.0, 0.6235, 0.005439, 0.5824, 0.005439, 0.5824, 0.005439, 0.6235, 0.005439, 0.625, 0.01088, 0.5833, 0.01088, 0.4167, 0.75, 0.375, 0.75, 0.375, 0.75, 0.4167, 0.75, 0.4167, 0.75, 0.375, 0.75, 0.3765, 0.7446, 0.4176, 0.7446, 0.4176, 0.7446, 0.3765, 0.7446, 0.375, 0.7391, 0.4167, 0.7391, 0.375, 0.0, 0.4167, 0.0, 0.4167, 0.0, 0.375, 0.0, 0.375, 0.0, 0.4167, 0.0, 0.4176, 0.005439, 0.3765, 0.005439, 0.3765, 0.005439, 0.4176, 0.005439, 0.4167, 0.01088, 0.375, 0.01088, 0.4167, 0.0, 0.4583, 0.0, 0.4583, 0.0, 0.4167, 0.0, 0.4167, 0.0, 0.4583, 0.0, 0.4588, 0.005439, 0.4176, 0.005439, 0.4176, 0.005439, 0.4588, 0.005439, 0.4583, 0.01088, 0.4167, 0.01088, 0.4583, 0.0, 0.5, 0.0, 0.5, 0.0, 0.4583, 0.0, 0.4583, 0.0, 0.5, 0.0, 0.5, 0.005439, 0.4588, 0.005439, 0.4588, 0.005439, 0.5, 0.005439, 0.5, 0.01088, 0.4583, 0.01088, 0.5, 0.0, 0.5417, 0.0, 0.5417, 0.0, 0.5, 0.0, 0.5, 0.0, 0.5417, 0.0, 0.5412, 0.005439, 0.5, 0.005439, 0.5, 0.005439, 0.5412, 0.005439, 0.5417, 0.01088, 0.5, 0.01088, 0.5417, 0.0, 0.5833, 0.0, 0.5833, 0.0, 0.5417, 0.0, 0.5417, 0.0, 0.5833, 0.0, 0.5824, 0.005439, 0.5412, 0.005439, 0.5412, 0.005439, 0.5824, 0.005439, 0.5833, 0.01088, 0.5417, 0.01088, 0.625, 0.75, 0.5833, 0.75, 0.5833, 0.75, 0.625, 0.75, 0.625, 0.75, 0.5833, 0.75, 0.5824, 0.7446, 0.6235, 0.7446, 0.6235, 0.7446, 0.5824, 0.7446, 0.5833, 0.7391, 0.625, 0.7391, 0.5833, 0.75, 0.5417, 0.75, 0.5417, 0.75, 0.5833, 0.75, 0.5833, 0.75, 0.5417, 0.75, 0.5412, 0.7446, 0.5824, 0.7446, 0.5824, 0.7446, 0.5412, 0.7446, 0.5417, 0.7391, 0.5833, 0.7391, 0.5417, 0.75, 0.5, 0.75, 0.5, 0.75, 0.5417, 0.75, 0.5417, 0.75, 0.5, 0.75, 0.5, 0.7446, 0.5412, 0.7446, 0.5412, 0.7446, 0.5, 0.7446, 0.5, 0.7391, 0.5417, 0.7391, 0.5, 0.75, 0.4583, 0.75, 0.4583, 0.75, 0.5, 0.75, 0.5, 0.75, 0.4583, 0.75, 0.4588, 0.7446, 0.5, 0.7446, 0.5, 0.7446, 0.4588, 0.7446, 0.4583, 0.7391, 0.5, 0.7391, 0.4583, 0.75, 0.4167, 0.75, 0.4167, 0.75, 0.4583, 0.75, 0.4583, 0.75, 0.4167, 0.75, 0.4176, 0.7446, 0.4588, 0.7446, 0.4588, 0.7446, 0.4176, 0.7446, 0.4167, 0.7391, 0.4583, 0.7391, 0.4113, 0.07215, 0.4167, 0.07198, 0.4167, 0.0735, 0.375, 0.0735, 0.375, 0.07099, 0.4113, 0.02799, 0.375, 0.02914, 0.375, 0.01088, 0.4167, 0.01088, 0.4167, 0.02816, 1.0, 0.5836, 0.957, 0.5836, 0.957, 0.6452, 0.957, 1.0, 1.0, 1.0, 0.543, 0.5836, 0.5, 0.5836, 0.5, 1.0, 0.543, 1.0, 0.543, 0.6452, 0.4375, 1.0, 0.5, 1.0, 0.5, 0.5836, 0.4937, 0.5836, 0.4444, 0.5836, 0.4375, 0.5836, 0.375, 0.5836, 0.375, 1.0, 0.4375, 1.0, 0.4375, 0.5836, 0.3874, 0.5836, 0.3125, 0.5836, 0.3125, 1.0, 0.375, 1.0, 0.375, 0.5836, 0.25, 0.5836, 0.25, 1.0, 0.3125, 1.0, 0.3125, 0.5836, 0.2955, 0.5836, 0.2045, 0.5836, 0.1875, 0.5836, 0.1875, 1.0, 0.25, 1.0, 0.25, 0.5836, 0.125, 1.0, 0.1875, 1.0, 0.1875, 0.5836, 0.125, 0.5836, 0.3132, 0.4774, 0.1868, 0.02257, 0.25, 0.01, 0.1582, 0.02827, 0.08029, 0.08029, 0.02827, 0.1582, 0.01, 0.25, 0.02827, 0.3418, 0.4197, 0.4197, 0.3418, 0.4717, 0.25, 0.49, 0.1126, 0.5836, 0.0625, 0.5836, 0.0625, 1.0, 0.125, 1.0, 0.125, 0.5836, 0.006319, 0.5836, 0.0, 0.5836, 0.0, 1.0, 0.0625, 1.0, 0.0625, 0.5836, 0.05563, 0.5836, 0.957, 0.6452, 0.957, 1.0, 1.0, 1.0, 1.0, 0.5836, 0.957, 0.5836, 0.543, 0.5836, 0.5, 0.5836, 0.5, 1.0, 0.543, 1.0, 0.543, 0.6452, 0.4444, 0.5836, 0.4375, 0.5836, 0.4375, 1.0, 0.5, 1.0, 0.5, 0.5836, 0.4937, 0.5836, 0.3874, 0.5836, 0.375, 0.5836, 0.375, 1.0, 0.4375, 1.0, 0.4375, 0.5836, 0.3125, 0.5836, 0.3125, 1.0, 0.375, 1.0, 0.375, 0.5836, 0.25, 1.0, 0.3125, 1.0, 0.3125, 0.5836, 0.2955, 0.5836, 0.25, 0.5836, 0.2045, 0.5836, 0.1875, 0.5836, 0.1875, 1.0, 0.25, 1.0, 0.25, 0.5836, 0.125, 0.5836, 0.125, 1.0, 0.1875, 1.0, 0.1875, 0.5836, 0.4197, 0.4197, 0.3418, 0.4717, 0.25, 0.49, 0.3132, 0.4774, 0.1868, 0.02257, 0.25, 0.01, 0.1582, 0.02827, 0.08029, 0.08029, 0.02827, 0.1582, 0.01, 0.25, 0.02827, 0.3418, 0.1126, 0.5836, 0.0625, 0.5836, 0.0625, 1.0, 0.125, 1.0, 0.125, 0.5836, 0.006319, 0.5836, 0.0, 0.5836, 0.0, 1.0, 0.0625, 1.0, 0.0625, 0.5836, 0.05563, 0.5836, 0.957, 0.8996, 0.957, 0.9457, 1.0, 0.9457, 1.0, 0.5, 0.957, 0.5, 0.5, 0.9457, 0.543, 0.9457, 0.543, 0.8996, 0.543, 0.5, 0.5, 0.5, 0.5, 0.9457, 0.5, 0.5, 0.4375, 0.5, 0.4375, 0.9457, 0.4444, 0.9457, 0.4937, 0.9457, 0.4375, 0.9457, 0.4375, 0.5, 0.375, 0.5, 0.375, 0.9457, 0.3874, 0.9457, 0.375, 0.5, 0.3125, 0.5, 0.3125, 0.9457, 0.375, 0.9457, 0.3125, 0.9457, 0.3125, 0.5, 0.25, 0.5, 0.25, 0.9457, 0.2955, 0.9457, 0.25, 0.9457, 0.25, 0.5, 0.1875, 0.5, 0.1875, 0.9457, 0.2045, 0.9457, 0.1875, 0.5, 0.125, 0.5, 0.125, 0.9457, 0.1875, 0.9457, 0.1126, 0.9457, 0.125, 0.9457, 0.125, 0.5, 0.0625, 0.5, 0.0625, 0.9457, 0.05563, 0.9457, 0.0625, 0.9457, 0.0625, 0.5, 0.0, 0.5, 0.0, 0.9457, 0.006319, 0.9457, 0.99, 0.25, 0.9717, 0.1582, 0.9197, 0.08029, 0.8418, 0.02827, 0.75, 0.01, 0.8132, 0.02257, 0.6868, 0.4774, 0.75, 0.49, 0.6582, 0.4717, 0.9197, 0.4197, 0.9717, 0.3418, 0.957, 0.9457, 1.0, 0.9457, 1.0, 0.5, 0.957, 0.5, 0.957, 0.8996, 0.5, 0.5, 0.5, 0.9457, 0.543, 0.9457, 0.543, 0.8996, 0.543, 0.5, 0.5, 0.5, 0.4375, 0.5, 0.4375, 0.9457, 0.4444, 0.9457, 0.4937, 0.9457, 0.5, 0.9457, 0.4375, 0.5, 0.375, 0.5, 0.375, 0.9457, 0.3874, 0.9457, 0.4375, 0.9457, 0.375, 0.5, 0.3125, 0.5, 0.3125, 0.9457, 0.375, 0.9457, 0.3125, 0.5, 0.25, 0.5, 0.25, 0.9457, 0.2955, 0.9457, 0.3125, 0.9457, 0.25, 0.5, 0.1875, 0.5, 0.1875, 0.9457, 0.2045, 0.9457, 0.25, 0.9457, 0.1875, 0.5, 0.125, 0.5, 0.125, 0.9457, 0.1875, 0.9457, 0.125, 0.9457, 0.125, 0.5, 0.0625, 0.5, 0.0625, 0.9457, 0.1126, 0.9457, 0.0625, 0.9457, 0.0625, 0.5, 0.0, 0.5, 0.0, 0.9457, 0.006319, 0.9457, 0.05563, 0.9457, 0.9717, 0.1582, 0.9197, 0.08029, 0.8418, 0.02827, 0.75, 0.01, 0.8132, 0.02257, 0.6868, 0.4774, 0.75, 0.49, 0.6582, 0.4717, 0.9197, 0.4197, 0.9717, 0.3418, 0.99, 0.25])
me_cube_002.use_remesh_fix_poles = True
me_cube_002.use_remesh_preserve_attributes = False
me_cube_002.update()
me_cylinder_002 = bpy.data.meshes.new('Cylinder.002')
me_cylinder_002.from_pydata([(0.0, 1.0, -1.0), (0.0, 1.0, 1.0), (0.3827, 0.9239, -1.0), (0.3827, 0.9239, 1.0), (0.7071, 0.7071, -1.0), (0.7071, 0.7071, 1.0), (0.9239, 0.3827, -1.0), (0.9239, 0.3827, 1.0), (1.0, -4.371e-08, -1.0), (1.0, -4.371e-08, 1.0), (0.9239, -0.3827, -1.0), (0.9239, -0.3827, 1.0), (0.7071, -0.7071, -1.0), (0.7071, -0.7071, 1.0), (0.3827, -0.9239, -1.0), (0.3827, -0.9239, 1.0), (-8.742e-08, -1.0, -1.0), (-8.742e-08, -1.0, 1.0), (-0.3827, -0.9239, -1.0), (-0.3827, -0.9239, 1.0), (-0.7071, -0.7071, -1.0), (-0.7071, -0.7071, 1.0), (-0.9239, -0.3827, -1.0), (-0.9239, -0.3827, 1.0), (-1.0, 1.192e-08, -1.0), (-1.0, 1.192e-08, 1.0), (-0.9239, 0.3827, -1.0), (-0.9239, 0.3827, 1.0), (-0.7071, 0.7071, -1.0), (-0.7071, 0.7071, 1.0), (-0.3827, 0.9239, -1.0), (-0.3827, 0.9239, 1.0), (0.0, 1.0, -1.0), (0.3827, 0.9239, -1.0), (0.7071, 0.7071, -1.0), (0.9239, 0.3827, -1.0), (1.0, -4.371e-08, -1.0), (0.9239, -0.3827, -1.0), (0.7071, -0.7071, -1.0), (0.3827, -0.9239, -1.0), (-8.742e-08, -1.0, -1.0), (-0.3827, -0.9239, -1.0), (-0.7071, -0.7071, -1.0), (-0.9239, -0.3827, -1.0), (-1.0, 1.192e-08, -1.0), (-0.9239, 0.3827, -1.0), (-0.7071, 0.7071, -1.0), (-0.3827, 0.9239, -1.0), (2.522e-09, 0.8495, -1.0), (0.3251, 0.7849, -1.0), (0.6007, 0.6007, -1.0), (0.7849, 0.3251, -1.0), (0.8495, -3.77e-08, -1.0), (0.7849, -0.3251, -1.0), (0.6007, -0.6007, -1.0), (0.3251, -0.7849, -1.0), (-7.175e-08, -0.8495, -1.0), (-0.3251, -0.7849, -1.0), (-0.6007, -0.6007, -1.0), (-0.7849, -0.3251, -1.0), (-0.8495, 9.57e-09, -1.0), (-0.7849, 0.3251, -1.0), (-0.6007, 0.6007, -1.0), (-0.3251, 0.7849, -1.0), (-1.099e-08, 0.8495, -0.4379), (0.3251, 0.7849, -0.4379), (0.6007, 0.6007, -0.4379), (0.7849, 0.3251, -0.4379), (0.8495, -3.77e-08, -0.4379), (0.7849, -0.3251, -0.4379), (0.6007, -0.6007, -0.4379), (0.3251, -0.7849, -0.4379), (-8.525e-08, -0.8495, -0.4379), (-0.3251, -0.7849, -0.4379), (-0.6007, -0.6007, -0.4379), (-0.7849, -0.3251, -0.4379), (-0.8495, 9.57e-09, -0.4379), (-0.7849, 0.3251, -0.4379), (-0.6007, 0.6007, -0.4379), (-0.3251, 0.7849, -0.4379)], [], [(0, 1, 3, 2), (2, 3, 5, 4), (4, 5, 7, 6), (6, 7, 9, 8), (8, 9, 11, 10), (10, 11, 13, 12), (12, 13, 15, 14), (14, 15, 17, 16), (16, 17, 19, 18), (18, 19, 21, 20), (20, 21, 23, 22), (22, 23, 25, 24), (24, 25, 27, 26), (26, 27, 29, 28), (3, 1, 31, 29, 27, 25, 23, 21, 19, 17, 15, 13, 11, 9, 7, 5), (28, 29, 31, 30), (30, 31, 1, 0), (6, 8, 36, 35), (38, 39, 55, 54), (16, 18, 41, 40), (26, 28, 46, 45), (2, 4, 34, 33), (12, 14, 39, 38), (22, 24, 44, 43), (8, 10, 37, 36), (18, 20, 42, 41), (28, 30, 47, 46), (4, 6, 35, 34), (14, 16, 40, 39), (24, 26, 45, 44), (0, 2, 33, 32), (10, 12, 38, 37), (20, 22, 43, 42), (30, 0, 32, 47), (60, 61, 77, 76), (46, 47, 63, 62), (39, 40, 56, 55), (32, 33, 49, 48), (47, 32, 48, 63), (40, 41, 57, 56), (33, 34, 50, 49), (41, 42, 58, 57), (34, 35, 51, 50), (42, 43, 59, 58), (35, 36, 52, 51), (43, 44, 60, 59), (36, 37, 53, 52), (44, 45, 61, 60), (37, 38, 54, 53), (45, 46, 62, 61), (64, 65, 66, 67, 68, 69, 70, 71, 72, 73, 74, 75, 76, 77, 78, 79), (53, 54, 70, 69), (61, 62, 78, 77), (54, 55, 71, 70), (62, 63, 79, 78), (55, 56, 72, 71), (48, 49, 65, 64), (63, 48, 64, 79), (56, 57, 73, 72), (49, 50, 66, 65), (57, 58, 74, 73), (50, 51, 67, 66), (58, 59, 75, 74), (51, 52, 68, 67), (59, 60, 76, 75), (52, 53, 69, 68)])
_uv = me_cylinder_002.uv_layers.new(name='UVMap')
_uv.uv.foreach_set('vector', [1.0, 0.5, 1.0, 1.0, 0.9375, 1.0, 0.9375, 0.5, 0.9375, 0.5, 0.9375, 1.0, 0.875, 1.0, 0.875, 0.5, 0.875, 0.5, 0.875, 1.0, 0.8125, 1.0, 0.8125, 0.5, 0.8125, 0.5, 0.8125, 1.0, 0.75, 1.0, 0.75, 0.5, 0.75, 0.5, 0.75, 1.0, 0.6875, 1.0, 0.6875, 0.5, 0.6875, 0.5, 0.6875, 1.0, 0.625, 1.0, 0.625, 0.5, 0.625, 0.5, 0.625, 1.0, 0.5625, 1.0, 0.5625, 0.5, 0.5625, 0.5, 0.5625, 1.0, 0.5, 1.0, 0.5, 0.5, 0.5, 0.5, 0.5, 1.0, 0.4375, 1.0, 0.4375, 0.5, 0.4375, 0.5, 0.4375, 1.0, 0.375, 1.0, 0.375, 0.5, 0.375, 0.5, 0.375, 1.0, 0.3125, 1.0, 0.3125, 0.5, 0.3125, 0.5, 0.3125, 1.0, 0.25, 1.0, 0.25, 0.5, 0.25, 0.5, 0.25, 1.0, 0.1875, 1.0, 0.1875, 0.5, 0.1875, 0.5, 0.1875, 1.0, 0.125, 1.0, 0.125, 0.5, 0.3418, 0.4717, 0.25, 0.49, 0.1582, 0.4717, 0.08029, 0.4197, 0.02827, 0.3418, 0.01, 0.25, 0.02827, 0.1582, 0.08029, 0.08029, 0.1582, 0.02827, 0.25, 0.01, 0.3418, 0.02827, 0.4197, 0.08029, 0.4717, 0.1582, 0.49, 0.25, 0.4717, 0.3418, 0.4197, 0.4197, 0.125, 0.5, 0.125, 1.0, 0.0625, 1.0, 0.0625, 0.5, 0.0625, 0.5, 0.0625, 1.0, 0.0, 1.0, 0.0, 0.5, 0.8125, 0.5, 0.75, 0.5, 0.75, 0.5, 0.8125, 0.5, 0.625, 0.5, 0.5625, 0.5, 0.5625, 0.5, 0.625, 0.5, 0.5, 0.5, 0.4375, 0.5, 0.4375, 0.5, 0.5, 0.5, 0.1875, 0.5, 0.125, 0.5, 0.125, 0.5, 0.1875, 0.5, 0.9375, 0.5, 0.875, 0.5, 0.875, 0.5, 0.9375, 0.5, 0.625, 0.5, 0.5625, 0.5, 0.5625, 0.5, 0.625, 0.5, 0.3125, 0.5, 0.25, 0.5, 0.25, 0.5, 0.3125, 0.5, 0.75, 0.5, 0.6875, 0.5, 0.6875, 0.5, 0.75, 0.5, 0.4375, 0.5, 0.375, 0.5, 0.375, 0.5, 0.4375, 0.5, 0.125, 0.5, 0.0625, 0.5, 0.0625, 0.5, 0.125, 0.5, 0.875, 0.5, 0.8125, 0.5, 0.8125, 0.5, 0.875, 0.5, 0.5625, 0.5, 0.5, 0.5, 0.5, 0.5, 0.5625, 0.5, 0.25, 0.5, 0.1875, 0.5, 0.1875, 0.5, 0.25, 0.5, 1.0, 0.5, 0.9375, 0.5, 0.9375, 0.5, 1.0, 0.5, 0.6875, 0.5, 0.625, 0.5, 0.625, 0.5, 0.6875, 0.5, 0.375, 0.5, 0.3125, 0.5, 0.3125, 0.5, 0.375, 0.5, 0.0625, 0.5, 0.0, 0.5, 0.0, 0.5, 0.0625, 0.5, 0.25, 0.5, 0.1875, 0.5, 0.1875, 0.5, 0.25, 0.5, 0.125, 0.5, 0.0625, 0.5, 0.0625, 0.5, 0.125, 0.5, 0.5625, 0.5, 0.5, 0.5, 0.5, 0.5, 0.5625, 0.5, 1.0, 0.5, 0.9375, 0.5, 0.9375, 0.5, 1.0, 0.5, 0.0625, 0.5, 0.0, 0.5, 0.0, 0.5, 0.0625, 0.5, 0.5, 0.5, 0.4375, 0.5, 0.4375, 0.5, 0.5, 0.5, 0.9375, 0.5, 0.875, 0.5, 0.875, 0.5, 0.9375, 0.5, 0.4375, 0.5, 0.375, 0.5, 0.375, 0.5, 0.4375, 0.5, 0.875, 0.5, 0.8125, 0.5, 0.8125, 0.5, 0.875, 0.5, 0.375, 0.5, 0.3125, 0.5, 0.3125, 0.5, 0.375, 0.5, 0.8125, 0.5, 0.75, 0.5, 0.75, 0.5, 0.8125, 0.5, 0.3125, 0.5, 0.25, 0.5, 0.25, 0.5, 0.3125, 0.5, 0.75, 0.5, 0.6875, 0.5, 0.6875, 0.5, 0.75, 0.5, 0.25, 0.5, 0.1875, 0.5, 0.1875, 0.5, 0.25, 0.5, 0.6875, 0.5, 0.625, 0.5, 0.625, 0.5, 0.6875, 0.5, 0.1875, 0.5, 0.125, 0.5, 0.125, 0.5, 0.1875, 0.5, 0.75, 0.49, 0.8418, 0.4717, 0.9197, 0.4197, 0.9717, 0.3418, 0.99, 0.25, 0.9717, 0.1582, 0.9197, 0.08029, 0.8418, 0.02827, 0.75, 0.01, 0.6582, 0.02827, 0.5803, 0.08029, 0.5283, 0.1582, 0.51, 0.25, 0.5283, 0.3418, 0.5803, 0.4197, 0.6582, 0.4717, 0.6875, 0.5, 0.625, 0.5, 0.625, 0.5, 0.6875, 0.5, 0.1875, 0.5, 0.125, 0.5, 0.125, 0.5, 0.1875, 0.5, 0.625, 0.5, 0.5625, 0.5, 0.5625, 0.5, 0.625, 0.5, 0.125, 0.5, 0.0625, 0.5, 0.0625, 0.5, 0.125, 0.5, 0.5625, 0.5, 0.5, 0.5, 0.5, 0.5, 0.5625, 0.5, 1.0, 0.5, 0.9375, 0.5, 0.9375, 0.5, 1.0, 0.5, 0.0625, 0.5, 0.0, 0.5, 0.0, 0.5, 0.0625, 0.5, 0.5, 0.5, 0.4375, 0.5, 0.4375, 0.5, 0.5, 0.5, 0.9375, 0.5, 0.875, 0.5, 0.875, 0.5, 0.9375, 0.5, 0.4375, 0.5, 0.375, 0.5, 0.375, 0.5, 0.4375, 0.5, 0.875, 0.5, 0.8125, 0.5, 0.8125, 0.5, 0.875, 0.5, 0.375, 0.5, 0.3125, 0.5, 0.3125, 0.5, 0.375, 0.5, 0.8125, 0.5, 0.75, 0.5, 0.75, 0.5, 0.8125, 0.5, 0.3125, 0.5, 0.25, 0.5, 0.25, 0.5, 0.3125, 0.5, 0.75, 0.5, 0.6875, 0.5, 0.6875, 0.5, 0.75, 0.5])
me_cylinder_002.use_remesh_fix_poles = True
me_cylinder_002.use_remesh_preserve_attributes = False
me_cylinder_002.update()
me_cylinder_003 = bpy.data.meshes.new('Cylinder.003')
me_cylinder_003.from_pydata([(0.0, 1.0, -1.0), (0.0, 1.0, 1.0), (0.3827, 0.9239, -1.0), (0.3827, 0.9239, 1.0), (0.7071, 0.7071, -1.0), (0.7071, 0.7071, 1.0), (0.9239, 0.3827, -1.0), (0.9239, 0.3827, 1.0), (1.0, -4.371e-08, -1.0), (1.0, -4.371e-08, 1.0), (0.9239, -0.3827, -1.0), (0.9239, -0.3827, 1.0), (0.7071, -0.7071, -1.0), (0.7071, -0.7071, 1.0), (0.3827, -0.9239, -1.0), (0.3827, -0.9239, 1.0), (-8.742e-08, -1.0, -1.0), (-8.742e-08, -1.0, 1.0), (-0.3827, -0.9239, -1.0), (-0.3827, -0.9239, 1.0), (-0.7071, -0.7071, -1.0), (-0.7071, -0.7071, 1.0), (-0.9239, -0.3827, -1.0), (-0.9239, -0.3827, 1.0), (-1.0, 1.192e-08, -1.0), (-1.0, 1.192e-08, 1.0), (-0.9239, 0.3827, -1.0), (-0.9239, 0.3827, 1.0), (-0.7071, 0.7071, -1.0), (-0.7071, 0.7071, 1.0), (-0.3827, 0.9239, -1.0), (-0.3827, 0.9239, 1.0), (2.522e-09, 0.8495, -1.0), (0.3251, 0.7849, -1.0), (0.6007, 0.6007, -1.0), (0.7849, 0.3251, -1.0), (0.8495, -3.77e-08, -1.0), (0.7849, -0.3251, -1.0), (0.6007, -0.6007, -1.0), (0.3251, -0.7849, -1.0), (-7.175e-08, -0.8495, -1.0), (-0.3251, -0.7849, -1.0), (-0.6007, -0.6007, -1.0), (-0.7849, -0.3251, -1.0), (-0.8495, 9.57e-09, -1.0), (-0.7849, 0.3251, -1.0), (-0.6007, 0.6007, -1.0), (-0.3251, 0.7849, -1.0), (-1.099e-08, 0.8495, -0.4379), (0.3251, 0.7849, -0.4379), (0.6007, 0.6007, -0.4379), (0.7849, 0.3251, -0.4379), (0.8495, -3.77e-08, -0.4379), (0.7849, -0.3251, -0.4379), (0.6007, -0.6007, -0.4379), (0.3251, -0.7849, -0.4379), (-8.525e-08, -0.8495, -0.4379), (-0.3251, -0.7849, -0.4379), (-0.6007, -0.6007, -0.4379), (-0.7849, -0.3251, -0.4379), (-0.8495, 9.57e-09, -0.4379), (-0.7849, 0.3251, -0.4379), (-0.6007, 0.6007, -0.4379), (-0.3251, 0.7849, -0.4379)], [], [(0, 1, 3, 2), (2, 3, 5, 4), (4, 5, 7, 6), (6, 7, 9, 8), (8, 9, 11, 10), (10, 11, 13, 12), (12, 13, 15, 14), (14, 15, 17, 16), (16, 17, 19, 18), (18, 19, 21, 20), (20, 21, 23, 22), (22, 23, 25, 24), (24, 25, 27, 26), (26, 27, 29, 28), (3, 1, 31, 29, 27, 25, 23, 21, 19, 17, 15, 13, 11, 9, 7, 5), (28, 29, 31, 30), (30, 31, 1, 0), (4, 6, 35, 34), (34, 35, 51, 50), (14, 16, 40, 39), (0, 2, 33, 32), (24, 26, 45, 44), (10, 12, 38, 37), (20, 22, 43, 42), (30, 0, 32, 47), (6, 8, 36, 35), (16, 18, 41, 40), (26, 28, 46, 45), (2, 4, 34, 33), (12, 14, 39, 38), (22, 24, 44, 43), (8, 10, 37, 36), (18, 20, 42, 41), (28, 30, 47, 46), (48, 49, 50, 51, 52, 53, 54, 55, 56, 57, 58, 59, 60, 61, 62, 63), (42, 43, 59, 58), (35, 36, 52, 51), (43, 44, 60, 59), (36, 37, 53, 52), (44, 45, 61, 60), (37, 38, 54, 53), (45, 46, 62, 61), (38, 39, 55, 54), (46, 47, 63, 62), (39, 40, 56, 55), (32, 33, 49, 48), (47, 32, 48, 63), (40, 41, 57, 56), (33, 34, 50, 49), (41, 42, 58, 57)])
_uv = me_cylinder_003.uv_layers.new(name='UVMap')
_uv.uv.foreach_set('vector', [1.0, 0.5, 1.0, 1.0, 0.9375, 1.0, 0.9375, 0.5, 0.9375, 0.5, 0.9375, 1.0, 0.875, 1.0, 0.875, 0.5, 0.875, 0.5, 0.875, 1.0, 0.8125, 1.0, 0.8125, 0.5, 0.8125, 0.5, 0.8125, 1.0, 0.75, 1.0, 0.75, 0.5, 0.75, 0.5, 0.75, 1.0, 0.6875, 1.0, 0.6875, 0.5, 0.6875, 0.5, 0.6875, 1.0, 0.625, 1.0, 0.625, 0.5, 0.625, 0.5, 0.625, 1.0, 0.5625, 1.0, 0.5625, 0.5, 0.5625, 0.5, 0.5625, 1.0, 0.5, 1.0, 0.5, 0.5, 0.5, 0.5, 0.5, 1.0, 0.4375, 1.0, 0.4375, 0.5, 0.4375, 0.5, 0.4375, 1.0, 0.375, 1.0, 0.375, 0.5, 0.375, 0.5, 0.375, 1.0, 0.3125, 1.0, 0.3125, 0.5, 0.3125, 0.5, 0.3125, 1.0, 0.25, 1.0, 0.25, 0.5, 0.25, 0.5, 0.25, 1.0, 0.1875, 1.0, 0.1875, 0.5, 0.1875, 0.5, 0.1875, 1.0, 0.125, 1.0, 0.125, 0.5, 0.3418, 0.4717, 0.25, 0.49, 0.1582, 0.4717, 0.08029, 0.4197, 0.02827, 0.3418, 0.01, 0.25, 0.02827, 0.1582, 0.08029, 0.08029, 0.1582, 0.02827, 0.25, 0.01, 0.3418, 0.02827, 0.4197, 0.08029, 0.4717, 0.1582, 0.49, 0.25, 0.4717, 0.3418, 0.4197, 0.4197, 0.125, 0.5, 0.125, 1.0, 0.0625, 1.0, 0.0625, 0.5, 0.0625, 0.5, 0.0625, 1.0, 0.0, 1.0, 0.0, 0.5, 0.875, 0.5, 0.8125, 0.5, 0.8125, 0.5, 0.875, 0.5, 0.875, 0.5, 0.8125, 0.5, 0.8125, 0.5, 0.875, 0.5, 0.5625, 0.5, 0.5, 0.5, 0.5, 0.5, 0.5625, 0.5, 1.0, 0.5, 0.9375, 0.5, 0.9375, 0.5, 1.0, 0.5, 0.25, 0.5, 0.1875, 0.5, 0.1875, 0.5, 0.25, 0.5, 0.6875, 0.5, 0.625, 0.5, 0.625, 0.5, 0.6875, 0.5, 0.375, 0.5, 0.3125, 0.5, 0.3125, 0.5, 0.375, 0.5, 0.0625, 0.5, 0.0, 0.5, 0.0, 0.5, 0.0625, 0.5, 0.8125, 0.5, 0.75, 0.5, 0.75, 0.5, 0.8125, 0.5, 0.5, 0.5, 0.4375, 0.5, 0.4375, 0.5, 0.5, 0.5, 0.1875, 0.5, 0.125, 0.5, 0.125, 0.5, 0.1875, 0.5, 0.9375, 0.5, 0.875, 0.5, 0.875, 0.5, 0.9375, 0.5, 0.625, 0.5, 0.5625, 0.5, 0.5625, 0.5, 0.625, 0.5, 0.3125, 0.5, 0.25, 0.5, 0.25, 0.5, 0.3125, 0.5, 0.75, 0.5, 0.6875, 0.5, 0.6875, 0.5, 0.75, 0.5, 0.4375, 0.5, 0.375, 0.5, 0.375, 0.5, 0.4375, 0.5, 0.125, 0.5, 0.0625, 0.5, 0.0625, 0.5, 0.125, 0.5, 0.75, 0.49, 0.8418, 0.4717, 0.9197, 0.4197, 0.9717, 0.3418, 0.99, 0.25, 0.9717, 0.1582, 0.9197, 0.08029, 0.8418, 0.02827, 0.75, 0.01, 0.6582, 0.02827, 0.5803, 0.08029, 0.5283, 0.1582, 0.51, 0.25, 0.5283, 0.3418, 0.5803, 0.4197, 0.6582, 0.4717, 0.375, 0.5, 0.3125, 0.5, 0.3125, 0.5, 0.375, 0.5, 0.8125, 0.5, 0.75, 0.5, 0.75, 0.5, 0.8125, 0.5, 0.3125, 0.5, 0.25, 0.5, 0.25, 0.5, 0.3125, 0.5, 0.75, 0.5, 0.6875, 0.5, 0.6875, 0.5, 0.75, 0.5, 0.25, 0.5, 0.1875, 0.5, 0.1875, 0.5, 0.25, 0.5, 0.6875, 0.5, 0.625, 0.5, 0.625, 0.5, 0.6875, 0.5, 0.1875, 0.5, 0.125, 0.5, 0.125, 0.5, 0.1875, 0.5, 0.625, 0.5, 0.5625, 0.5, 0.5625, 0.5, 0.625, 0.5, 0.125, 0.5, 0.0625, 0.5, 0.0625, 0.5, 0.125, 0.5, 0.5625, 0.5, 0.5, 0.5, 0.5, 0.5, 0.5625, 0.5, 1.0, 0.5, 0.9375, 0.5, 0.9375, 0.5, 1.0, 0.5, 0.0625, 0.5, 0.0, 0.5, 0.0, 0.5, 0.0625, 0.5, 0.5, 0.5, 0.4375, 0.5, 0.4375, 0.5, 0.5, 0.5, 0.9375, 0.5, 0.875, 0.5, 0.875, 0.5, 0.9375, 0.5, 0.4375, 0.5, 0.375, 0.5, 0.375, 0.5, 0.4375, 0.5])
me_cylinder_003.use_remesh_fix_poles = True
me_cylinder_003.use_remesh_preserve_attributes = False
me_cylinder_003.update()
me_cylinder_004 = bpy.data.meshes.new('Cylinder.004')
me_cylinder_004.from_pydata([(0.0, 1.0, -1.0), (0.0, 1.0, 1.0), (0.3827, 0.9239, -1.0), (0.3827, 0.9239, 1.0), (0.7071, 0.7071, -1.0), (0.7071, 0.7071, 1.0), (0.9239, 0.3827, -1.0), (0.9239, 0.3827, 1.0), (1.0, -4.371e-08, -1.0), (1.0, -4.371e-08, 1.0), (0.9239, -0.3827, -1.0), (0.9239, -0.3827, 1.0), (0.7071, -0.7071, -1.0), (0.7071, -0.7071, 1.0), (0.3827, -0.9239, -1.0), (0.3827, -0.9239, 1.0), (-8.742e-08, -1.0, -1.0), (-8.742e-08, -1.0, 1.0), (-0.3827, -0.9239, -1.0), (-0.3827, -0.9239, 1.0), (-0.7071, -0.7071, -1.0), (-0.7071, -0.7071, 1.0), (-0.9239, -0.3827, -1.0), (-0.9239, -0.3827, 1.0), (-1.0, 1.192e-08, -1.0), (-1.0, 1.192e-08, 1.0), (-0.9239, 0.3827, -1.0), (-0.9239, 0.3827, 1.0), (-0.7071, 0.7071, -1.0), (-0.7071, 0.7071, 1.0), (-0.3827, 0.9239, -1.0), (-0.3827, 0.9239, 1.0), (0.3251, 0.7849, 1.0), (2.802e-09, 0.8495, 1.0), (0.6007, 0.6007, 1.0), (0.7849, 0.3251, 1.0), (0.8495, -3.657e-08, 1.0), (0.7849, -0.3251, 1.0), (0.6007, -0.6007, 1.0), (0.3251, -0.7849, 1.0), (-7.147e-08, -0.8495, 1.0), (-0.3251, -0.7849, 1.0), (-0.6007, -0.6007, 1.0), (-0.7849, -0.3251, 1.0), (-0.8495, 1.069e-08, 1.0), (-0.7849, 0.3251, 1.0), (-0.6007, 0.6007, 1.0), (-0.3251, 0.7849, 1.0), (0.3251, 0.7849, 0.4379), (9.556e-09, 0.8495, 0.4379), (0.6007, 0.6007, 0.4379), (0.7849, 0.3251, 0.4379), (0.8495, -3.657e-08, 0.4379), (0.7849, -0.3251, 0.4379), (0.6007, -0.6007, 0.4379), (0.3251, -0.7849, 0.4379), (-6.471e-08, -0.8495, 0.4379), (-0.3251, -0.7849, 0.4379), (-0.6007, -0.6007, 0.4379), (-0.7849, -0.3251, 0.4379), (-0.8495, 1.069e-08, 0.4379), (-0.7849, 0.3251, 0.4379), (-0.6007, 0.6007, 0.4379), (-0.3251, 0.7849, 0.4379)], [], [(0, 1, 3, 2), (2, 3, 5, 4), (4, 5, 7, 6), (6, 7, 9, 8), (8, 9, 11, 10), (10, 11, 13, 12), (12, 13, 15, 14), (14, 15, 17, 16), (16, 17, 19, 18), (18, 19, 21, 20), (20, 21, 23, 22), (22, 23, 25, 24), (24, 25, 27, 26), (26, 27, 29, 28), (11, 9, 36, 37), (28, 29, 31, 30), (30, 31, 1, 0), (0, 2, 4, 6, 8, 10, 12, 14, 16, 18, 20, 22, 24, 26, 28, 30), (38, 37, 53, 54), (21, 19, 41, 42), (31, 29, 46, 47), (7, 5, 34, 35), (17, 15, 39, 40), (3, 1, 33, 32), (27, 25, 44, 45), (13, 11, 37, 38), (23, 21, 42, 43), (1, 31, 47, 33), (9, 7, 35, 36), (19, 17, 40, 41), (29, 27, 45, 46), (5, 3, 32, 34), (15, 13, 38, 39), (25, 23, 43, 44), (48, 49, 63, 62, 61, 60, 59, 58, 57, 56, 55, 54, 53, 52, 51, 50), (46, 45, 61, 62), (39, 38, 54, 55), (47, 46, 62, 63), (40, 39, 55, 56), (32, 33, 49, 48), (33, 47, 63, 49), (41, 40, 56, 57), (34, 32, 48, 50), (42, 41, 57, 58), (35, 34, 50, 51), (43, 42, 58, 59), (36, 35, 51, 52), (44, 43, 59, 60), (37, 36, 52, 53), (45, 44, 60, 61)])
_uv = me_cylinder_004.uv_layers.new(name='UVMap')
_uv.uv.foreach_set('vector', [1.0, 0.5, 1.0, 1.0, 0.9375, 1.0, 0.9375, 0.5, 0.9375, 0.5, 0.9375, 1.0, 0.875, 1.0, 0.875, 0.5, 0.875, 0.5, 0.875, 1.0, 0.8125, 1.0, 0.8125, 0.5, 0.8125, 0.5, 0.8125, 1.0, 0.75, 1.0, 0.75, 0.5, 0.75, 0.5, 0.75, 1.0, 0.6875, 1.0, 0.6875, 0.5, 0.6875, 0.5, 0.6875, 1.0, 0.625, 1.0, 0.625, 0.5, 0.625, 0.5, 0.625, 1.0, 0.5625, 1.0, 0.5625, 0.5, 0.5625, 0.5, 0.5625, 1.0, 0.5, 1.0, 0.5, 0.5, 0.5, 0.5, 0.5, 1.0, 0.4375, 1.0, 0.4375, 0.5, 0.4375, 0.5, 0.4375, 1.0, 0.375, 1.0, 0.375, 0.5, 0.375, 0.5, 0.375, 1.0, 0.3125, 1.0, 0.3125, 0.5, 0.3125, 0.5, 0.3125, 1.0, 0.25, 1.0, 0.25, 0.5, 0.25, 0.5, 0.25, 1.0, 0.1875, 1.0, 0.1875, 0.5, 0.1875, 0.5, 0.1875, 1.0, 0.125, 1.0, 0.125, 0.5, 0.6875, 1.0, 0.75, 1.0, 0.75, 1.0, 0.6875, 1.0, 0.125, 0.5, 0.125, 1.0, 0.0625, 1.0, 0.0625, 0.5, 0.0625, 0.5, 0.0625, 1.0, 0.0, 1.0, 0.0, 0.5, 0.75, 0.49, 0.8418, 0.4717, 0.9197, 0.4197, 0.9717, 0.3418, 0.99, 0.25, 0.9717, 0.1582, 0.9197, 0.08029, 0.8418, 0.02827, 0.75, 0.01, 0.6582, 0.02827, 0.5803, 0.08029, 0.5283, 0.1582, 0.51, 0.25, 0.5283, 0.3418, 0.5803, 0.4197, 0.6582, 0.4717, 0.625, 1.0, 0.6875, 1.0, 0.6875, 1.0, 0.625, 1.0, 0.375, 1.0, 0.4375, 1.0, 0.4375, 1.0, 0.375, 1.0, 0.0625, 1.0, 0.125, 1.0, 0.125, 1.0, 0.0625, 1.0, 0.8125, 1.0, 0.875, 1.0, 0.875, 1.0, 0.8125, 1.0, 0.5, 1.0, 0.5625, 1.0, 0.5625, 1.0, 0.5, 1.0, 0.9375, 1.0, 1.0, 1.0, 1.0, 1.0, 0.9375, 1.0, 0.1875, 1.0, 0.25, 1.0, 0.25, 1.0, 0.1875, 1.0, 0.625, 1.0, 0.6875, 1.0, 0.6875, 1.0, 0.625, 1.0, 0.3125, 1.0, 0.375, 1.0, 0.375, 1.0, 0.3125, 1.0, 0.0, 1.0, 0.0625, 1.0, 0.0625, 1.0, 0.0, 1.0, 0.75, 1.0, 0.8125, 1.0, 0.8125, 1.0, 0.75, 1.0, 0.4375, 1.0, 0.5, 1.0, 0.5, 1.0, 0.4375, 1.0, 0.125, 1.0, 0.1875, 1.0, 0.1875, 1.0, 0.125, 1.0, 0.875, 1.0, 0.9375, 1.0, 0.9375, 1.0, 0.875, 1.0, 0.5625, 1.0, 0.625, 1.0, 0.625, 1.0, 0.5625, 1.0, 0.25, 1.0, 0.3125, 1.0, 0.3125, 1.0, 0.25, 1.0, 0.3418, 0.4717, 0.25, 0.49, 0.1582, 0.4717, 0.08029, 0.4197, 0.02827, 0.3418, 0.01, 0.25, 0.02827, 0.1582, 0.08029, 0.08029, 0.1582, 0.02827, 0.25, 0.01, 0.3418, 0.02827, 0.4197, 0.08029, 0.4717, 0.1582, 0.49, 0.25, 0.4717, 0.3418, 0.4197, 0.4197, 0.125, 1.0, 0.1875, 1.0, 0.1875, 1.0, 0.125, 1.0, 0.5625, 1.0, 0.625, 1.0, 0.625, 1.0, 0.5625, 1.0, 0.0625, 1.0, 0.125, 1.0, 0.125, 1.0, 0.0625, 1.0, 0.5, 1.0, 0.5625, 1.0, 0.5625, 1.0, 0.5, 1.0, 0.9375, 1.0, 1.0, 1.0, 1.0, 1.0, 0.9375, 1.0, 0.0, 1.0, 0.0625, 1.0, 0.0625, 1.0, 0.0, 1.0, 0.4375, 1.0, 0.5, 1.0, 0.5, 1.0, 0.4375, 1.0, 0.875, 1.0, 0.9375, 1.0, 0.9375, 1.0, 0.875, 1.0, 0.375, 1.0, 0.4375, 1.0, 0.4375, 1.0, 0.375, 1.0, 0.8125, 1.0, 0.875, 1.0, 0.875, 1.0, 0.8125, 1.0, 0.3125, 1.0, 0.375, 1.0, 0.375, 1.0, 0.3125, 1.0, 0.75, 1.0, 0.8125, 1.0, 0.8125, 1.0, 0.75, 1.0, 0.25, 1.0, 0.3125, 1.0, 0.3125, 1.0, 0.25, 1.0, 0.6875, 1.0, 0.75, 1.0, 0.75, 1.0, 0.6875, 1.0, 0.1875, 1.0, 0.25, 1.0, 0.25, 1.0, 0.1875, 1.0])
me_cylinder_004.use_remesh_fix_poles = True
me_cylinder_004.use_remesh_preserve_attributes = False
me_cylinder_004.update()
me_cylinder_005 = bpy.data.meshes.new('Cylinder.005')
me_cylinder_005.from_pydata([(0.0, 1.0, -1.0), (0.0, 1.0, 1.0), (0.3827, 0.9239, -1.0), (0.3827, 0.9239, 1.0), (0.7071, 0.7071, -1.0), (0.7071, 0.7071, 1.0), (0.9239, 0.3827, -1.0), (0.9239, 0.3827, 1.0), (1.0, -4.371e-08, -1.0), (1.0, -4.371e-08, 1.0), (0.9239, -0.3827, -1.0), (0.9239, -0.3827, 1.0), (0.7071, -0.7071, -1.0), (0.7071, -0.7071, 1.0), (0.3827, -0.9239, -1.0), (0.3827, -0.9239, 1.0), (-8.742e-08, -1.0, -1.0), (-8.742e-08, -1.0, 1.0), (-0.3827, -0.9239, -1.0), (-0.3827, -0.9239, 1.0), (-0.7071, -0.7071, -1.0), (-0.7071, -0.7071, 1.0), (-0.9239, -0.3827, -1.0), (-0.9239, -0.3827, 1.0), (-1.0, 1.192e-08, -1.0), (-1.0, 1.192e-08, 1.0), (-0.9239, 0.3827, -1.0), (-0.9239, 0.3827, 1.0), (-0.7071, 0.7071, -1.0), (-0.7071, 0.7071, 1.0), (-0.3827, 0.9239, -1.0), (-0.3827, 0.9239, 1.0), (0.3251, 0.7849, 1.0), (2.802e-09, 0.8495, 1.0), (0.6007, 0.6007, 1.0), (0.7849, 0.3251, 1.0), (0.8495, -3.657e-08, 1.0), (0.7849, -0.3251, 1.0), (0.6007, -0.6007, 1.0), (0.3251, -0.7849, 1.0), (-7.147e-08, -0.8495, 1.0), (-0.3251, -0.7849, 1.0), (-0.6007, -0.6007, 1.0), (-0.7849, -0.3251, 1.0), (-0.8495, 1.069e-08, 1.0), (-0.7849, 0.3251, 1.0), (-0.6007, 0.6007, 1.0), (-0.3251, 0.7849, 1.0), (0.3251, 0.7849, 0.4379), (9.556e-09, 0.8495, 0.4379), (0.6007, 0.6007, 0.4379), (0.7849, 0.3251, 0.4379), (0.8495, -3.657e-08, 0.4379), (0.7849, -0.3251, 0.4379), (0.6007, -0.6007, 0.4379), (0.3251, -0.7849, 0.4379), (-6.471e-08, -0.8495, 0.4379), (-0.3251, -0.7849, 0.4379), (-0.6007, -0.6007, 0.4379), (-0.7849, -0.3251, 0.4379), (-0.8495, 1.069e-08, 0.4379), (-0.7849, 0.3251, 0.4379), (-0.6007, 0.6007, 0.4379), (-0.3251, 0.7849, 0.4379)], [], [(0, 1, 3, 2), (2, 3, 5, 4), (4, 5, 7, 6), (6, 7, 9, 8), (8, 9, 11, 10), (10, 11, 13, 12), (12, 13, 15, 14), (14, 15, 17, 16), (16, 17, 19, 18), (18, 19, 21, 20), (20, 21, 23, 22), (22, 23, 25, 24), (24, 25, 27, 26), (26, 27, 29, 28), (13, 11, 37, 38), (28, 29, 31, 30), (30, 31, 1, 0), (0, 2, 4, 6, 8, 10, 12, 14, 16, 18, 20, 22, 24, 26, 28, 30), (47, 46, 62, 63), (23, 21, 42, 43), (1, 31, 47, 33), (9, 7, 35, 36), (19, 17, 40, 41), (29, 27, 45, 46), (5, 3, 32, 34), (15, 13, 38, 39), (25, 23, 43, 44), (11, 9, 36, 37), (21, 19, 41, 42), (31, 29, 46, 47), (7, 5, 34, 35), (17, 15, 39, 40), (3, 1, 33, 32), (27, 25, 44, 45), (48, 49, 63, 62, 61, 60, 59, 58, 57, 56, 55, 54, 53, 52, 51, 50), (40, 39, 55, 56), (32, 33, 49, 48), (33, 47, 63, 49), (41, 40, 56, 57), (34, 32, 48, 50), (42, 41, 57, 58), (35, 34, 50, 51), (43, 42, 58, 59), (36, 35, 51, 52), (44, 43, 59, 60), (37, 36, 52, 53), (45, 44, 60, 61), (38, 37, 53, 54), (46, 45, 61, 62), (39, 38, 54, 55)])
_uv = me_cylinder_005.uv_layers.new(name='UVMap')
_uv.uv.foreach_set('vector', [1.0, 0.5, 1.0, 1.0, 0.9375, 1.0, 0.9375, 0.5, 0.9375, 0.5, 0.9375, 1.0, 0.875, 1.0, 0.875, 0.5, 0.875, 0.5, 0.875, 1.0, 0.8125, 1.0, 0.8125, 0.5, 0.8125, 0.5, 0.8125, 1.0, 0.75, 1.0, 0.75, 0.5, 0.75, 0.5, 0.75, 1.0, 0.6875, 1.0, 0.6875, 0.5, 0.6875, 0.5, 0.6875, 1.0, 0.625, 1.0, 0.625, 0.5, 0.625, 0.5, 0.625, 1.0, 0.5625, 1.0, 0.5625, 0.5, 0.5625, 0.5, 0.5625, 1.0, 0.5, 1.0, 0.5, 0.5, 0.5, 0.5, 0.5, 1.0, 0.4375, 1.0, 0.4375, 0.5, 0.4375, 0.5, 0.4375, 1.0, 0.375, 1.0, 0.375, 0.5, 0.375, 0.5, 0.375, 1.0, 0.3125, 1.0, 0.3125, 0.5, 0.3125, 0.5, 0.3125, 1.0, 0.25, 1.0, 0.25, 0.5, 0.25, 0.5, 0.25, 1.0, 0.1875, 1.0, 0.1875, 0.5, 0.1875, 0.5, 0.1875, 1.0, 0.125, 1.0, 0.125, 0.5, 0.625, 1.0, 0.6875, 1.0, 0.6875, 1.0, 0.625, 1.0, 0.125, 0.5, 0.125, 1.0, 0.0625, 1.0, 0.0625, 0.5, 0.0625, 0.5, 0.0625, 1.0, 0.0, 1.0, 0.0, 0.5, 0.75, 0.49, 0.8418, 0.4717, 0.9197, 0.4197, 0.9717, 0.3418, 0.99, 0.25, 0.9717, 0.1582, 0.9197, 0.08029, 0.8418, 0.02827, 0.75, 0.01, 0.6582, 0.02827, 0.5803, 0.08029, 0.5283, 0.1582, 0.51, 0.25, 0.5283, 0.3418, 0.5803, 0.4197, 0.6582, 0.4717, 0.0625, 1.0, 0.125, 1.0, 0.125, 1.0, 0.0625, 1.0, 0.3125, 1.0, 0.375, 1.0, 0.375, 1.0, 0.3125, 1.0, 0.0, 1.0, 0.0625, 1.0, 0.0625, 1.0, 0.0, 1.0, 0.75, 1.0, 0.8125, 1.0, 0.8125, 1.0, 0.75, 1.0, 0.4375, 1.0, 0.5, 1.0, 0.5, 1.0, 0.4375, 1.0, 0.125, 1.0, 0.1875, 1.0, 0.1875, 1.0, 0.125, 1.0, 0.875, 1.0, 0.9375, 1.0, 0.9375, 1.0, 0.875, 1.0, 0.5625, 1.0, 0.625, 1.0, 0.625, 1.0, 0.5625, 1.0, 0.25, 1.0, 0.3125, 1.0, 0.3125, 1.0, 0.25, 1.0, 0.6875, 1.0, 0.75, 1.0, 0.75, 1.0, 0.6875, 1.0, 0.375, 1.0, 0.4375, 1.0, 0.4375, 1.0, 0.375, 1.0, 0.0625, 1.0, 0.125, 1.0, 0.125, 1.0, 0.0625, 1.0, 0.8125, 1.0, 0.875, 1.0, 0.875, 1.0, 0.8125, 1.0, 0.5, 1.0, 0.5625, 1.0, 0.5625, 1.0, 0.5, 1.0, 0.9375, 1.0, 1.0, 1.0, 1.0, 1.0, 0.9375, 1.0, 0.1875, 1.0, 0.25, 1.0, 0.25, 1.0, 0.1875, 1.0, 0.3418, 0.4717, 0.25, 0.49, 0.1582, 0.4717, 0.08029, 0.4197, 0.02827, 0.3418, 0.01, 0.25, 0.02827, 0.1582, 0.08029, 0.08029, 0.1582, 0.02827, 0.25, 0.01, 0.3418, 0.02827, 0.4197, 0.08029, 0.4717, 0.1582, 0.49, 0.25, 0.4717, 0.3418, 0.4197, 0.4197, 0.5, 1.0, 0.5625, 1.0, 0.5625, 1.0, 0.5, 1.0, 0.9375, 1.0, 1.0, 1.0, 1.0, 1.0, 0.9375, 1.0, 0.0, 1.0, 0.0625, 1.0, 0.0625, 1.0, 0.0, 1.0, 0.4375, 1.0, 0.5, 1.0, 0.5, 1.0, 0.4375, 1.0, 0.875, 1.0, 0.9375, 1.0, 0.9375, 1.0, 0.875, 1.0, 0.375, 1.0, 0.4375, 1.0, 0.4375, 1.0, 0.375, 1.0, 0.8125, 1.0, 0.875, 1.0, 0.875, 1.0, 0.8125, 1.0, 0.3125, 1.0, 0.375, 1.0, 0.375, 1.0, 0.3125, 1.0, 0.75, 1.0, 0.8125, 1.0, 0.8125, 1.0, 0.75, 1.0, 0.25, 1.0, 0.3125, 1.0, 0.3125, 1.0, 0.25, 1.0, 0.6875, 1.0, 0.75, 1.0, 0.75, 1.0, 0.6875, 1.0, 0.1875, 1.0, 0.25, 1.0, 0.25, 1.0, 0.1875, 1.0, 0.625, 1.0, 0.6875, 1.0, 0.6875, 1.0, 0.625, 1.0, 0.125, 1.0, 0.1875, 1.0, 0.1875, 1.0, 0.125, 1.0, 0.5625, 1.0, 0.625, 1.0, 0.625, 1.0, 0.5625, 1.0])
me_cylinder_005.use_remesh_fix_poles = True
me_cylinder_005.use_remesh_preserve_attributes = False
me_cylinder_005.update()

# ---- objects
ob_cube = bpy.data.objects.new('Cube', me_cube_002)
ob_cylinder_002 = bpy.data.objects.new('Cylinder.002', me_cylinder_002)
ob_cylinder_003 = bpy.data.objects.new('Cylinder.003', me_cylinder_003)
ob_cylinder_001 = bpy.data.objects.new('Cylinder.001', me_cylinder_004)
ob_cylinder_004 = bpy.data.objects.new('Cylinder.004', me_cylinder_005)

# ---- transforms, parenting, visibility, modifiers, constraints
ob_cube.location = (-2.572, 0.0, 0.0)
ob_cube.scale = (1.0, 2.664, 0.4263)
ob_cylinder_002.location = (-3.422, -1.597, -0.3024)
ob_cylinder_002.rotation_euler = (-0.0, 1.571, 0.0)
ob_cylinder_002.scale = (0.4173, 0.4173, 0.1239)
ob_cylinder_003.location = (-3.422, 1.803, -0.3024)
ob_cylinder_003.rotation_euler = (-0.0, 1.571, 0.0)
ob_cylinder_003.scale = (0.4173, 0.4173, 0.1239)
ob_cylinder_001.location = (-1.749, -1.597, -0.3024)
ob_cylinder_001.rotation_euler = (-0.0, 1.571, 0.0)
ob_cylinder_001.scale = (0.4173, 0.4173, 0.1239)
ob_cylinder_004.location = (-1.749, 1.803, -0.3024)
ob_cylinder_004.rotation_euler = (-0.0, 1.571, 0.0)
ob_cylinder_004.scale = (0.4173, 0.4173, 0.1239)

# ---- collection membership
col_collection.objects.link(ob_cube)
col_collection.objects.link(ob_cylinder_002)
col_collection.objects.link(ob_cylinder_003)
col_collection.objects.link(ob_cylinder_001)
col_collection.objects.link(ob_cylinder_004)

# ---- scene / render settings (as saved in the file)
scene.frame_start = 1; scene.frame_end = 250; scene.frame_set(1)
scene.render.engine = 'BLENDER_EEVEE_NEXT'
scene.cycles.sampling_pattern = 'TABULATED_SOBOL'
scene.cycles.use_light_tree = False
scene.view_settings.view_transform = 'Filmic'
bpy.context.view_layer.update()

# ---- added for rendering (the .blend has no active camera and no usable light): camera, sun
cam_auto = bpy.data.cameras.new('AutoCamera')
cam_auto.lens = 50.0
cam_auto.sensor_width = 36.0
cam_auto.clip_end = 1000.0
ob_auto_camera = bpy.data.objects.new('AutoCamera', cam_auto)
scene.collection.objects.link(ob_auto_camera)
ob_auto_camera.location = (2.9982, -6.68475, 4.71868)
ob_auto_camera.rotation_euler = (1.09748, -7.21219e-08, 0.694738)
scene.camera = ob_auto_camera
light_auto_sun = bpy.data.lights.new('AutoSun', 'SUN')
light_auto_sun.energy = 3.0
light_auto_sun.angle = 0.0523599
ob_auto_sun = bpy.data.objects.new('AutoSun', light_auto_sun)
scene.collection.objects.link(ob_auto_sun)
ob_auto_sun.rotation_euler = (0.872665, 0.174533, 0.523599)
bpy.context.view_layer.update()
